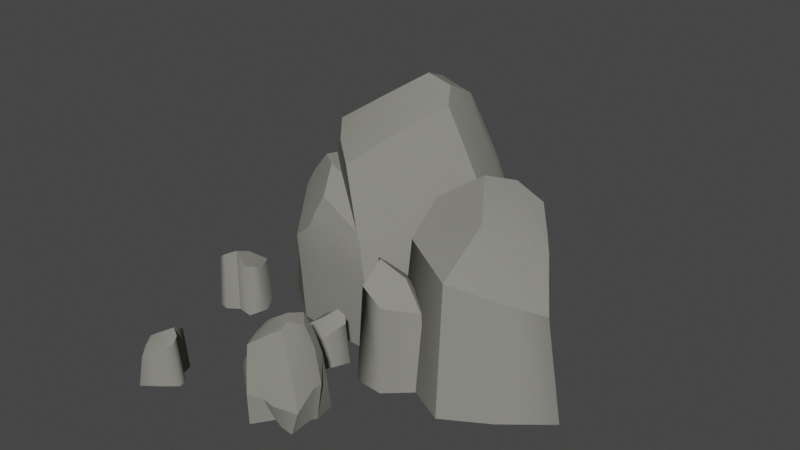 # Source: Resource_Rock_2.blend  (saved by Blender 3.0.42; exported with 4.5.12 LTS)
import bpy
from mathutils import Matrix  # noqa: F401  (used for matrix-valued properties, if any)

bpy.ops.wm.read_factory_settings(use_empty=True)
scene = bpy.context.scene
scene.name = 'Scene'

# ---- collections
col_collection = bpy.data.collections.new('Collection'); scene.collection.children.link(col_collection)

# ---- materials (node trees are filled in below, after node groups)
mat_stone = bpy.data.materials.new('Stone')
mat_stone.alpha_threshold = 0.0
mat_stone.use_transparent_shadow = False
mat_stone.diffuse_color = (0.2444, 0.2462, 0.2155, 1.0)
mat_stone.roughness = 0.5

# ---- material node trees

# ---- world
world_world = bpy.data.worlds.new('World'); scene.world = world_world
world_world.use_nodes = True; world_world.node_tree.nodes.clear()
_N = world_world.node_tree.nodes; _L = world_world.node_tree.links
n0 = _N.new('ShaderNodeOutputWorld'); n0.name = 'World Output'; n0.location = (300, 300)
n1 = _N.new('ShaderNodeBackground'); n1.name = 'Background'; n1.location = (10, 300)
n1.inputs[0].default_value = (0.05088, 0.05088, 0.05088, 1.0)
_L.new(n1.outputs[0], n0.inputs[0])
n0.is_active_output = True
world_world.color = (0.05088, 0.05088, 0.05088)
world_world.use_sun_shadow = False
world_world.sun_shadow_jitter_overblur = 0.0

# ---- meshes
me_cube_056 = bpy.data.meshes.new('Cube.056')
me_cube_056.from_pydata([(-0.1733, 0.2879, -0.0102), (-0.1852, 0.3165, -0.0102), (-0.1869, 0.2533, -0.0102), (-0.1267, 0.2837, -0.0102), (-0.08798, 0.254, -0.0102), (-0.1476, 0.2328, -0.0102), (-0.1257, 0.3385, -0.0102), (-0.1207, 0.3085, -0.0102), (-0.07903, 0.2925, -0.0102), (-0.07556, 0.3349, -0.0102), (-0.1429, 0.3387, -0.0102), (-0.1755, 0.3387, -0.0102), (-0.1407, 0.3328, 0.09785), (-0.1222, 0.3066, 0.1025), (-0.08975, 0.2901, 0.07794), (-0.1751, 0.3168, 0.1222), (-0.1649, 0.2926, 0.1313), (-0.1801, 0.2624, 0.1089), (-0.1269, 0.2864, 0.1141), (-0.1268, 0.3316, 0.09055), (-0.09768, 0.2583, 0.08745), (-0.1489, 0.2427, 0.09323), (-0.1674, 0.3345, 0.1087), (-0.0866, 0.3253, 0.06637), (0.09849, 0.05727, -0.004151), (0.1235, 0.1142, -0.004151), (0.02969, 0.02896, -0.004151), (0.1572, -0.0162, -0.004151), (0.1679, -0.1135, -0.004151), (0.05446, -0.05641, -0.004151), (0.2381, 0.05856, -0.004151), (0.2015, 0.009652, -0.004151), (0.2361, -0.07298, -0.004151), (0.3024, -0.0191, -0.004151), (0.2144, 0.08377, -0.004151), (0.1692, 0.1308, -0.004151), (0.2088, 0.07232, 0.2127), (0.1967, 0.009227, 0.222), (0.2178, -0.06076, 0.1727), (0.138, 0.09991, 0.2615), (0.1172, 0.0516, 0.2798), (0.05214, 0.03171, 0.2349), (0.1609, -0.01202, 0.2453), (0.2265, 0.05047, 0.198), (0.1606, -0.09344, 0.1918), (0.06692, -0.04089, 0.2034), (0.1742, 0.1134, 0.2344), (0.2732, -0.01643, 0.1495), (-0.01266, -0.2813, -0.003149), (-0.02761, -0.2625, 0.1065), (0.04591, -0.2615, -0.003197), (0.01861, -0.2447, 0.1381), (-0.01078, -0.1771, -0.003547), (-0.01093, -0.1916, 0.1265), (0.04259, -0.2238, -0.00337), (-0.03317, -0.2227, -0.003401), (-0.03719, -0.217, 0.1169), (0.006632, -0.2527, -0.003262), (-0.004506, -0.2548, 0.1238), (0.01313, -0.1788, -0.003553), (-0.01599, -0.2267, 0.1342), (0.002717, -0.2237, -0.003401), (-0.02136, -0.2727, 0.07037), (0.02846, -0.2483, 0.1119), (-0.01936, -0.1819, 0.06848), (-0.04111, -0.211, 0.09277), (0.03736, -0.2225, 0.1048), (-0.001534, -0.1854, 0.09492), (-0.002365, -0.2614, 0.09837), (0.04772, -0.2151, -0.003391), (0.04436, -0.1838, -0.003512), (0.02465, -0.1916, 0.1153), (0.03616, -0.206, 0.1062), (0.02655, -0.2105, 0.134), (0.01047, -0.195, 0.1387), (0.006328, -0.2195, 0.1478), (0.02579, -0.2184, 0.1378), (0.01823, -0.2315, 0.1453), (-0.04158, -0.2498, 0.08034), (-0.04765, -0.2066, 0.08925), (-0.03873, -0.1895, -0.003512), (-0.06522, -0.2121, -0.003345), (-0.06143, -0.206, 0.03954), (-0.04087, -0.1849, 0.03228), (0.05404, -0.2573, 0.03029), (-0.0163, -0.1779, 0.03885), (0.05325, -0.2251, 0.05377), (0.004104, -0.1809, 0.05503), (0.00617, -0.271, 0.03971), (-0.0169, -0.2788, 0.04155), (0.03491, -0.1876, 0.08168), (0.05338, -0.2106, 0.05235), (-0.04809, -0.2541, 0.06311), (-0.01878, -0.2761, 0.05621), (0.04146, -0.2066, 0.09101), (-0.05806, -0.2085, 0.06965), (0.0421, -0.2518, 0.07323), (-0.01861, -0.1795, 0.05247), (0.04627, -0.2231, 0.07784), (0.001099, -0.1832, 0.07636), (0.001681, -0.2693, 0.05652), (0.0297, -0.1896, 0.09942), (-0.04031, -0.1862, 0.05396), (-0.05412, -0.2446, -0.003249), (-0.03874, -0.2598, -0.003213), (-0.04165, -0.2608, 0.04061), (-0.05576, -0.2467, 0.04019), (-0.03425, -0.2394, 0.1119), (-0.01349, -0.2407, 0.1284), (-0.04101, -0.2291, 0.09238), (-0.03473, -0.2359, 0.09022), (-0.05744, -0.243, 0.05113), (0.003383, -0.2515, 0.1292), (0.02443, -0.259, -0.003233), (0.02336, -0.2243, -0.003403), (0.01008, -0.2556, 0.1086), (0.01949, -0.264, 0.06448), (0.02069, -0.2681, 0.03335), (-0.04559, -0.2517, 0.07127), (-0.01949, -0.2745, 0.06372), (0.03872, -0.2054, 0.09877), (-0.05389, -0.2072, 0.07929), (0.03513, -0.2499, 0.09342), (-0.01877, -0.1807, 0.06282), (0.0411, -0.2229, 0.09375), (-0.0002575, -0.1843, 0.08597), (-0.0004172, -0.2653, 0.07845), (0.02715, -0.1906, 0.1074), (-0.05052, -0.2353, 0.07292), (0.01395, -0.2585, 0.09447), (-0.03661, -0.1863, 0.07163), (-0.03159, -0.133, 0.04041), (-0.009754, -0.09386, 0.06372), (-0.06035, -0.08376, 0.05521), (-0.06331, -0.1131, 0.05202), (-0.01987, -0.1139, 0.05373), (-0.04278, -0.1043, 0.06671), (-0.04369, -0.07208, 0.06385), (-0.03156, -0.08628, 0.0762), (-0.01711, -0.08624, 0.07115), (-0.04882, -0.1239, 0.04678), (-0.03351, -0.1109, 0.06031), (-0.0163, -0.1071, 0.05775), (-0.005912, -0.09068, -0.001774), (-0.0128, -0.1072, -0.001774), (-0.02906, -0.1407, -0.001774), (-0.04989, -0.1299, -0.001774), (-0.03288, -0.1121, -0.001774), (-0.01656, -0.1159, -0.001774), (-0.06562, -0.08232, -0.001774), (-0.06756, -0.1171, -0.001774), (-0.04424, -0.1038, -0.001774), (-0.04685, -0.06673, -0.001774), (-0.0151, -0.08102, -0.001774), (-0.03218, -0.08095, -0.001774), (-0.1916, -0.3116, 0.04112), (-0.1536, -0.2859, 0.06497), (-0.1952, -0.2533, 0.05626), (-0.2114, -0.2788, 0.05301), (-0.1721, -0.2995, 0.05475), (-0.1886, -0.2801, 0.06804), (-0.1746, -0.2503, 0.06511), (-0.17, -0.2689, 0.07774), (-0.1568, -0.2755, 0.07258), (-0.2031, -0.2953, 0.04764), (-0.1832, -0.2905, 0.06149), (-0.1657, -0.2949, 0.05887), (-0.1486, -0.2847, -0.002044), (-0.1625, -0.2967, -0.002044), (-0.1928, -0.3197, -0.002044), (-0.2069, -0.3003, -0.002044), (-0.1831, -0.2919, -0.002044), (-0.17, -0.3029, -0.002044), (-0.1993, -0.2496, -0.002044), (-0.2171, -0.2805, -0.002044), (-0.1897, -0.279, -0.002044), (-0.175, -0.244, -0.002044), (-0.1526, -0.2717, -0.002044), (-0.1681, -0.2637, -0.002044), (-0.2862, -0.02768, 0.04368), (-0.2795, -0.08454, 0.07345), (-0.2196, -0.05719, 0.06258), (-0.2384, -0.02458, 0.05851), (-0.284, -0.05621, 0.06069), (-0.2531, -0.04909, 0.07728), (-0.2281, -0.08173, 0.07362), (-0.2513, -0.0761, 0.08939), (-0.2662, -0.08694, 0.08295), (-0.2615, -0.02422, 0.05182), (-0.2677, -0.0491, 0.0691), (-0.2826, -0.06596, 0.06583), (-0.2811, -0.0907, -0.0102), (-0.2864, -0.06841, -0.0102), (-0.2945, -0.02164, -0.0102), (-0.2649, -0.01726, -0.0102), (-0.2692, -0.04837, -0.0102), (-0.289, -0.05658, -0.0102), (-0.213, -0.05474, -0.0102), (-0.237, -0.01724, -0.0102), (-0.2512, -0.04849, -0.0102), (-0.2208, -0.08492, -0.0102), (-0.2644, -0.09384, -0.0102), (-0.2467, -0.08115, -0.0102), (-0.0003336, -0.04633, -0.006458), (-0.06044, -0.0304, 0.2731), (0.1257, 0.0802, -0.00658), (0.03638, 0.07394, 0.3536), (-0.118, 0.1677, -0.007473), (-0.1014, 0.1382, 0.3241), (0.07292, 0.1517, -0.007021), (-0.1214, 0.04214, -0.007101), (-0.1384, 0.04781, 0.2996), (0.01527, 0.04004, -0.006747), (-0.01062, 0.01929, 0.317), (-0.05506, 0.1995, -0.007488), (-0.07301, 0.05945, 0.3437), (-0.02886, 0.09317, -0.0071), (-0.03257, -0.04182, 0.1809), (0.06569, 0.08126, 0.2868), (-0.1343, 0.1454, 0.1761), (-0.1554, 0.05418, 0.238), (0.05806, 0.1466, 0.2686), (-0.08471, 0.1645, 0.2435), (0.002576, 0.009104, 0.2523), (0.07571, 0.177, -0.007075), (0.03039, 0.2355, -0.007383), (-0.0107, 0.1906, 0.2955), (0.03564, 0.1783, 0.2723), (0.01635, 0.1551, 0.3432), (-0.04286, 0.1628, 0.3551), (-0.02462, 0.1071, 0.3784), (0.02377, 0.1379, 0.3527), (0.01988, 0.1002, 0.3719), (-0.1111, -0.02516, 0.2063), (-0.1772, 0.05333, 0.2291), (-0.1746, 0.1013, -0.007382), (-0.2156, 0.01632, -0.006957), (-0.2131, 0.03424, 0.1024), (-0.1855, 0.1074, 0.08385), (0.1415, 0.1007, 0.07878), (-0.1311, 0.1578, 0.1006), (0.1015, 0.165, 0.1386), (-0.07562, 0.182, 0.1418), (0.03558, 0.002291, 0.1028), (-0.01407, -0.04755, 0.1075), (0.01078, 0.2138, 0.2098), (0.08483, 0.1946, 0.135), (-0.1225, -0.04358, 0.1624), (-0.02203, -0.04485, 0.1448), (0.04973, 0.1851, 0.2335), (-0.2016, 0.03422, 0.1791), (0.1045, 0.09435, 0.1882), (-0.1352, 0.1513, 0.1353), (0.08141, 0.1587, 0.2), (-0.08051, 0.1728, 0.1962), (0.02215, -0.0008953, 0.1456), (-0.0001867, 0.2021, 0.255), (-0.1825, 0.1056, 0.1391), (-0.1491, -0.03319, -0.006713), (-0.09198, -0.04138, -0.006622), (-0.09823, -0.04772, 0.1051), (-0.1508, -0.03989, 0.104), (-0.1045, 0.006636, 0.2867), (-0.05018, 0.03476, 0.3288), (-0.1339, 0.01763, 0.237), (-0.1099, 0.01302, 0.2315), (-0.1595, -0.03479, 0.1319), (0.005576, 0.03768, 0.3309), (0.068, 0.05361, -0.006672), (0.02443, 0.1224, -0.007104), (0.02746, 0.03925, 0.2785), (0.06128, 0.03615, 0.1659), (0.0692, 0.02957, 0.08658), (-0.119, -0.03503, 0.1832), (-0.02567, -0.04273, 0.164), (0.04137, 0.1834, 0.2533), (-0.1925, 0.04304, 0.2037), (0.08455, 0.08788, 0.2397), (-0.1342, 0.1487, 0.1617), (0.06802, 0.1514, 0.2405), (-0.0827, 0.1686, 0.2207), (0.01212, 0.004073, 0.2015), (-0.005516, 0.1964, 0.2753), (-0.1509, -0.009002, 0.1874), (0.04073, 0.03908, 0.2424), (-0.173, 0.1109, 0.1841), (0.02815, -0.07631, -0.004151), (0.00581, -0.05421, -0.004151), (0.02908, -0.1139, -0.004151), (0.07341, -0.06188, -0.004151), (0.1212, -0.07441, -0.004151), (0.07383, -0.1176, -0.004151), (0.05274, -0.01022, -0.004151), (0.06922, -0.03631, -0.004151), (0.1144, -0.03491, -0.004151), (0.101, 0.006117, -0.004151), (0.03658, -0.01682, -0.004151), (0.006198, -0.02967, -0.004151), (0.04097, -0.02154, 0.1313), (0.06855, -0.03866, 0.1371), (0.1054, -0.04135, 0.1063), (0.01517, -0.04995, 0.1617), (0.0342, -0.06852, 0.1732), (0.03184, -0.1028, 0.1451), (0.07211, -0.05937, 0.1516), (0.05446, -0.01717, 0.1221), (0.1105, -0.07421, 0.1182), (0.06876, -0.1089, 0.1255), (0.01534, -0.03045, 0.1448), (0.09446, -0.007196, 0.0918)], [], [(14, 8, 9, 23), (16, 0, 2, 17), (0, 1, 7, 3), (20, 4, 8, 14), (23, 9, 6, 19), (18, 20, 14, 13), (17, 21, 18, 16), (21, 20, 18), (21, 5, 4, 20), (7, 6, 9, 8), (13, 14, 23, 19), (16, 18, 13, 15), (13, 19, 12, 22, 15), (22, 11, 1, 15), (15, 1, 0, 16), (17, 2, 5, 21), (3, 7, 8, 4), (5, 3, 4), (2, 0, 3, 5), (7, 1, 11, 10, 6), (12, 10, 11, 22), (19, 6, 10, 12), (40, 24, 26, 41), (38, 32, 33, 47), (47, 33, 30, 43), (29, 27, 28), (24, 25, 31, 27), (27, 31, 32, 28), (26, 24, 27, 29), (31, 30, 33, 32), (31, 25, 35, 34, 30), (41, 26, 29, 45), (45, 44, 42), (42, 44, 38, 37), (37, 43, 36, 46, 39), (44, 28, 32, 38), (40, 42, 37, 39), (43, 30, 34, 36), (39, 25, 24, 40), (37, 38, 47, 43), (46, 35, 25, 39), (36, 34, 35, 46), (45, 29, 28, 44), (41, 45, 42, 40), (115, 63, 51, 112), (67, 64, 53), (110, 62, 49, 107), (61, 55, 52, 59), (108, 107, 49, 58), (53, 56, 60), (57, 48, 55, 61), (64, 65, 56, 53), (113, 57, 61, 114), (71, 67, 53, 74), (63, 66, 76, 77, 51), (75, 60, 108, 77), (62, 68, 58, 49), (130, 121, 79), (54, 114, 61, 59, 70, 69), (119, 126, 68, 62), (122, 124, 66, 63), (111, 106, 105, 92), (119, 62, 78, 118), (125, 123, 64, 67), (127, 125, 67, 71), (74, 53, 60, 75), (129, 122, 63, 115), (90, 91, 69, 70), (75, 77, 76), (75, 76, 73, 74), (66, 72, 73, 76), (73, 72, 71, 74), (119, 118, 92, 93), (65, 79, 109, 110), (52, 55, 81, 80), (81, 103, 106, 82), (128, 118, 78, 109), (124, 120, 72, 66), (89, 93, 92, 105), (97, 102, 130, 123), (54, 69, 91, 86), (101, 94, 91, 90), (113, 117, 88, 57), (70, 59, 87, 90), (59, 52, 85, 87), (50, 54, 86, 84), (48, 57, 88, 89), (80, 81, 82, 83), (127, 120, 94, 101), (86, 91, 94, 98), (48, 89, 105, 104), (90, 87, 99, 101), (87, 85, 97, 99), (84, 86, 98, 96), (89, 88, 100, 93), (83, 82, 95, 102), (121, 128, 109, 79), (103, 104, 105, 106), (52, 80, 83, 85), (60, 56, 107, 108), (65, 110, 107, 56), (82, 106, 111, 95), (88, 117, 116, 100), (117, 84, 96, 116), (126, 129, 115, 68), (50, 113, 114, 54), (68, 115, 112, 58), (108, 58, 112, 51, 77), (78, 62, 110, 109), (100, 116, 129, 126), (95, 111, 128, 121), (85, 83, 102, 97), (71, 72, 120, 127), (98, 94, 120, 124), (111, 92, 118, 128), (116, 96, 122, 129), (101, 99, 125, 127), (99, 97, 123, 125), (96, 98, 124, 122), (93, 100, 126, 119), (102, 95, 121, 130), (55, 48, 104, 103, 81), (79, 65, 64, 123, 130), (113, 50, 84, 117), (141, 140, 131, 135), (133, 134, 136), (138, 136, 141, 139), (137, 133, 136, 138), (136, 134, 140, 141), (141, 135, 142, 132, 139), (147, 148, 145, 146), (149, 151, 150), (154, 153, 147, 151), (152, 154, 151, 149), (151, 147, 146, 150), (147, 153, 143, 144, 148), (133, 149, 150, 134), (132, 143, 153, 139), (135, 148, 144, 142), (139, 153, 154, 138), (131, 145, 148, 135), (142, 144, 143, 132), (138, 154, 152, 137), (140, 146, 145, 131), (137, 152, 149, 133), (134, 150, 146, 140), (165, 164, 155, 159), (157, 158, 160), (162, 160, 165, 163), (161, 157, 160, 162), (160, 158, 164, 165), (165, 159, 166, 156, 163), (171, 172, 169, 170), (173, 175, 174), (178, 177, 171, 175), (176, 178, 175, 173), (175, 171, 170, 174), (171, 177, 167, 168, 172), (157, 173, 174, 158), (156, 167, 177, 163), (159, 172, 168, 166), (163, 177, 178, 162), (155, 169, 172, 159), (166, 168, 167, 156), (162, 178, 176, 161), (164, 170, 169, 155), (161, 176, 173, 157), (158, 174, 170, 164), (189, 188, 179, 183), (181, 182, 184), (186, 184, 189, 187), (185, 181, 184, 186), (184, 182, 188, 189), (189, 183, 190, 180, 187), (195, 196, 193, 194), (197, 199, 198), (202, 201, 195, 199), (200, 202, 199, 197), (199, 195, 194, 198), (195, 201, 191, 192, 196), (181, 197, 198, 182), (180, 191, 201, 187), (183, 196, 192, 190), (187, 201, 202, 186), (179, 193, 196, 183), (190, 192, 191, 180), (186, 202, 200, 185), (188, 194, 193, 179), (185, 200, 197, 181), (182, 198, 194, 188), (270, 218, 206, 267), (222, 219, 208), (265, 217, 204, 262), (216, 210, 207, 214), (263, 262, 204, 213), (208, 211, 215), (212, 203, 210, 216), (219, 220, 211, 208), (268, 212, 216, 269), (226, 222, 208, 229), (218, 221, 231, 232, 206), (230, 215, 263, 232), (217, 223, 213, 204), (285, 276, 234), (209, 269, 216, 214, 225, 224), (274, 281, 223, 217), (277, 279, 221, 218), (266, 261, 260, 247), (274, 217, 233, 273), (280, 278, 219, 222), (282, 280, 222, 226), (229, 208, 215, 230), (284, 277, 218, 270), (245, 246, 224, 225), (230, 232, 231), (230, 231, 228, 229), (221, 227, 228, 231), (228, 227, 226, 229), (274, 273, 247, 248), (220, 234, 264, 265), (207, 210, 236, 235), (236, 258, 261, 237), (283, 273, 233, 264), (279, 275, 227, 221), (244, 248, 247, 260), (252, 257, 285, 278), (209, 224, 246, 241), (256, 249, 246, 245), (268, 272, 243, 212), (225, 214, 242, 245), (214, 207, 240, 242), (205, 209, 241, 239), (203, 212, 243, 244), (235, 236, 237, 238), (282, 275, 249, 256), (241, 246, 249, 253), (203, 244, 260, 259), (245, 242, 254, 256), (242, 240, 252, 254), (239, 241, 253, 251), (244, 243, 255, 248), (238, 237, 250, 257), (276, 283, 264, 234), (258, 259, 260, 261), (207, 235, 238, 240), (215, 211, 262, 263), (220, 265, 262, 211), (237, 261, 266, 250), (243, 272, 271, 255), (272, 239, 251, 271), (281, 284, 270, 223), (205, 268, 269, 209), (223, 270, 267, 213), (263, 213, 267, 206, 232), (233, 217, 265, 264), (255, 271, 284, 281), (250, 266, 283, 276), (240, 238, 257, 252), (226, 227, 275, 282), (253, 249, 275, 279), (266, 247, 273, 283), (271, 251, 277, 284), (256, 254, 280, 282), (254, 252, 278, 280), (251, 253, 279, 277), (248, 255, 281, 274), (257, 250, 276, 285), (210, 203, 259, 258, 236), (234, 220, 219, 278, 285), (268, 205, 239, 272), (302, 286, 288, 303), (300, 294, 295, 309), (309, 295, 292, 305), (291, 289, 290), (286, 287, 293, 289), (289, 293, 294, 290), (288, 286, 289, 291), (293, 292, 295, 294), (293, 287, 297, 296, 292), (303, 288, 291, 307), (307, 306, 304), (304, 306, 300, 299), (299, 305, 298, 308, 301), (306, 290, 294, 300), (302, 304, 299, 301), (305, 292, 296, 298), (301, 287, 286, 302), (299, 300, 309, 305), (308, 297, 287, 301), (298, 296, 297, 308), (307, 291, 290, 306), (303, 307, 304, 302)])
me_cube_056.polygons.foreach_set('use_smooth', [True] * 292)
_k = set([(0, 1), (0, 2), (0, 3), (0, 16), (1, 11), (2, 5), (3, 4), (4, 5), (4, 8), (4, 20), (6, 9), (6, 10), (8, 9), (10, 11), (12, 19), (12, 22), (14, 20), (14, 23), (15, 16), (15, 22), (16, 17), (16, 18), (17, 21), (18, 20), (19, 23), (20, 21), (24, 25), (24, 26), (24, 27), (24, 40), (25, 35), (26, 29), (27, 28), (28, 29), (28, 32), (28, 44), (30, 33), (30, 34), (32, 33), (34, 35), (36, 43), (36, 46), (38, 44), (38, 47), (39, 40), (39, 46), (40, 41), (40, 42), (41, 45), (42, 44), (43, 47), (44, 45), (48, 55), (48, 57), (48, 89), (48, 104), (49, 58), (49, 62), (49, 107), (50, 54), (50, 84), (50, 113), (51, 63), (51, 77), (51, 112), (52, 55), (52, 59), (52, 80), (52, 85), (53, 56), (53, 64), (53, 74), (54, 69), (54, 114), (55, 61), (56, 60), (56, 65), (56, 107), (57, 61), (57, 88), (57, 113), (58, 112), (59, 61), (59, 70), (60, 75), (61, 114), (62, 78), (62, 110), (62, 119), (63, 122), (64, 65), (64, 123), (65, 79), (65, 110), (69, 70), (69, 91), (70, 90), (71, 74), (71, 127), (72, 73), (72, 120), (73, 74), (73, 76), (74, 75), (75, 77), (76, 77), (78, 109), (78, 118), (79, 109), (79, 121), (79, 130), (80, 81), (80, 83), (81, 82), (81, 103), (82, 95), (83, 102), (84, 86), (84, 96), (84, 117), (85, 97), (86, 91), (88, 89), (88, 117), (89, 93), (90, 101), (91, 94), (92, 111), (92, 118), (93, 119), (94, 120), (95, 111), (95, 121), (96, 122), (97, 123), (101, 127), (102, 130), (103, 104), (103, 106), (106, 111), (109, 110), (123, 130), (131, 135), (131, 140), (132, 139), (132, 142), (133, 134), (133, 137), (134, 136), (134, 140), (134, 150), (135, 142), (136, 138), (137, 138), (138, 139), (138, 154), (143, 144), (143, 153), (144, 148), (145, 146), (145, 148), (146, 150), (149, 150), (149, 152), (150, 151), (151, 154), (152, 154), (153, 154), (155, 159), (155, 164), (156, 163), (156, 166), (157, 158), (157, 161), (158, 160), (158, 164), (158, 174), (159, 166), (160, 162), (161, 162), (162, 163), (162, 178), (167, 168), (167, 177), (168, 172), (169, 170), (169, 172), (170, 174), (173, 174), (173, 176), (174, 175), (175, 178), (176, 178), (177, 178), (179, 183), (179, 188), (180, 187), (180, 190), (181, 182), (181, 185), (182, 184), (182, 188), (182, 198), (183, 190), (184, 186), (185, 186), (186, 187), (186, 202), (191, 192), (191, 201), (192, 196), (193, 194), (193, 196), (194, 198), (197, 198), (197, 200), (198, 199), (199, 202), (200, 202), (201, 202), (203, 210), (203, 212), (203, 244), (203, 259), (204, 213), (204, 217), (204, 262), (205, 209), (205, 239), (205, 268), (206, 218), (206, 232), (206, 267), (207, 210), (207, 214), (207, 235), (207, 240), (208, 211), (208, 219), (208, 229), (209, 224), (209, 269), (210, 216), (211, 215), (211, 220), (211, 262), (212, 216), (212, 243), (212, 268), (213, 267), (214, 216), (214, 225), (215, 230), (216, 269), (217, 233), (217, 265), (217, 274), (218, 277), (219, 220), (219, 278), (220, 234), (220, 265), (224, 225), (224, 246), (225, 245), (226, 229), (226, 282), (227, 228), (227, 275), (228, 229), (228, 231), (229, 230), (230, 232), (231, 232), (233, 264), (233, 273), (234, 264), (234, 276), (234, 285), (235, 236), (235, 238), (236, 237), (236, 258), (237, 250), (238, 257), (239, 241), (239, 251), (239, 272), (240, 252), (241, 246), (243, 244), (243, 272), (244, 248), (245, 256), (246, 249), (247, 266), (247, 273), (248, 274), (249, 275), (250, 266), (250, 276), (251, 277), (252, 278), (256, 282), (257, 285), (258, 259), (258, 261), (261, 266), (264, 265), (278, 285), (286, 287), (286, 288), (286, 289), (286, 302), (287, 297), (288, 291), (289, 290), (290, 291), (290, 294), (290, 306), (292, 295), (292, 296), (294, 295), (296, 297), (298, 305), (298, 308), (300, 306), (300, 309), (301, 302), (301, 308), (302, 303), (302, 304), (303, 307), (304, 306), (305, 309), (306, 307)])
me_cube_056.attributes.new('sharp_edge', 'BOOLEAN', 'EDGE').data.foreach_set('value', [ (min(e.vertices), max(e.vertices)) in _k for e in me_cube_056.edges])
_uv = me_cube_056.uv_layers.new(name='UVMap')
_uv.uv.foreach_set('vector', [0.01838, 0.9119, 0.01838, 0.9119, 0.002186, 0.916, 0.002186, 0.916, 0.02789, 0.8615, 0.02789, 0.8615, 0.04854, 0.8643, 0.04854, 0.8643, 0.02789, 0.8615, 0.01729, 0.8549, 0.01272, 0.8893, 0.02358, 0.8873, 0.03201, 0.9088, 0.03201, 0.9088, 0.01838, 0.9119, 0.01838, 0.9119, 0.002186, 0.916, 0.002186, 0.916, 0.001953, 0.8862, 0.001953, 0.8862, 0.02358, 0.8873, 0.03201, 0.9088, 0.01838, 0.9119, 0.01272, 0.8893, 0.04854, 0.8643, 0.04831, 0.8867, 0.02358, 0.8873, 0.02789, 0.8615, 0.04831, 0.8867, 0.03201, 0.9088, 0.02358, 0.8873, 0.04831, 0.8867, 0.04831, 0.8867, 0.03201, 0.9088, 0.03201, 0.9088, 0.01272, 0.8893, 0.001953, 0.8862, 0.002186, 0.916, 0.01838, 0.9119, 0.01272, 0.8893, 0.01838, 0.9119, 0.002186, 0.916, 0.001953, 0.8862, 0.02789, 0.8615, 0.02358, 0.8873, 0.01272, 0.8893, 0.01729, 0.8549, 0.01272, 0.8893, 0.001953, 0.8862, 0.004493, 0.8749, 0.00812, 0.8581, 0.01729, 0.8549, 0.00812, 0.8581, 0.00812, 0.8581, 0.01729, 0.8549, 0.01729, 0.8549, 0.01729, 0.8549, 0.01729, 0.8549, 0.02789, 0.8615, 0.02789, 0.8615, 0.04854, 0.8643, 0.04854, 0.8643, 0.04831, 0.8867, 0.04831, 0.8867, 0.02358, 0.8873, 0.01272, 0.8893, 0.01838, 0.9119, 0.03201, 0.9088, 0.04831, 0.8867, 0.02358, 0.8873, 0.03201, 0.9088, 0.04854, 0.8643, 0.02789, 0.8615, 0.02358, 0.8873, 0.04831, 0.8867, 0.01272, 0.8893, 0.01729, 0.8549, 0.00812, 0.8581, 0.004493, 0.8749, 0.001953, 0.8862, 0.004493, 0.8749, 0.004493, 0.8749, 0.00812, 0.8581, 0.00812, 0.8581, 0.001953, 0.8862, 0.001953, 0.8862, 0.004493, 0.8749, 0.004493, 0.8749, 0.02789, 0.8615, 0.02789, 0.8615, 0.04854, 0.8643, 0.04854, 0.8643, 0.01838, 0.9119, 0.01838, 0.9119, 0.002186, 0.916, 0.002186, 0.916, 0.002186, 0.916, 0.002186, 0.916, 0.001953, 0.8862, 0.001953, 0.8862, 0.04831, 0.8867, 0.02358, 0.8873, 0.03201, 0.9088, 0.02789, 0.8615, 0.01729, 0.8549, 0.01272, 0.8893, 0.02358, 0.8873, 0.02358, 0.8873, 0.01272, 0.8893, 0.01838, 0.9119, 0.03201, 0.9088, 0.04854, 0.8643, 0.02789, 0.8615, 0.02358, 0.8873, 0.04831, 0.8867, 0.01272, 0.8893, 0.001953, 0.8862, 0.002186, 0.916, 0.01838, 0.9119, 0.01272, 0.8893, 0.01729, 0.8549, 0.00812, 0.8581, 0.004493, 0.8749, 0.001953, 0.8862, 0.04854, 0.8643, 0.04854, 0.8643, 0.04831, 0.8867, 0.04831, 0.8867, 0.04831, 0.8867, 0.03201, 0.9088, 0.02358, 0.8873, 0.02358, 0.8873, 0.03201, 0.9088, 0.01838, 0.9119, 0.01272, 0.8893, 0.01272, 0.8893, 0.001953, 0.8862, 0.004493, 0.8749, 0.00812, 0.8581, 0.01729, 0.8549, 0.03201, 0.9088, 0.03201, 0.9088, 0.01838, 0.9119, 0.01838, 0.9119, 0.02789, 0.8615, 0.02358, 0.8873, 0.01272, 0.8893, 0.01729, 0.8549, 0.001953, 0.8862, 0.001953, 0.8862, 0.004493, 0.8749, 0.004493, 0.8749, 0.01729, 0.8549, 0.01729, 0.8549, 0.02789, 0.8615, 0.02789, 0.8615, 0.01272, 0.8893, 0.01838, 0.9119, 0.002186, 0.916, 0.001953, 0.8862, 0.00812, 0.8581, 0.00812, 0.8581, 0.01729, 0.8549, 0.01729, 0.8549, 0.004493, 0.8749, 0.004493, 0.8749, 0.00812, 0.8581, 0.00812, 0.8581, 0.04831, 0.8867, 0.04831, 0.8867, 0.03201, 0.9088, 0.03201, 0.9088, 0.04854, 0.8643, 0.04831, 0.8867, 0.02358, 0.8873, 0.02789, 0.8615, 0.8115, 0.1328, 0.7967, 0.1397, 0.7903, 0.1163, 0.8065, 0.1164, 0.07412, 0.9001, 0.08311, 0.9284, 0.04831, 0.8867, 0.02821, 0.9325, 0.003569, 0.952, 0.002186, 0.916, 0.01838, 0.9119, 0.7835, 0.2558, 0.7761, 0.2891, 0.7541, 0.2615, 0.757, 0.2442, 0.01272, 0.8893, 0.01838, 0.9119, 0.002186, 0.916, 0.001953, 0.8862, 0.04831, 0.8867, 0.03201, 0.9088, 0.02358, 0.8873, 0.8042, 0.2567, 0.8236, 0.2815, 0.7761, 0.2891, 0.7835, 0.2558, 0.08311, 0.9284, 0.04581, 0.9331, 0.03201, 0.9088, 0.04831, 0.8867, 0.8107, 0.2411, 0.8042, 0.2567, 0.7835, 0.2558, 0.7863, 0.2411, 0.07361, 0.8693, 0.07412, 0.9001, 0.04831, 0.8867, 0.04854, 0.8643, 0.7967, 0.1397, 0.7808, 0.154, 0.774, 0.1223, 0.7815, 0.1135, 0.7903, 0.1163, 0.02789, 0.8615, 0.02358, 0.8873, 0.01272, 0.8893, 0.01729, 0.8549, 0.8556, 0.1483, 0.8291, 0.134, 0.8172, 0.1166, 0.8433, 0.1181, 0.07133, 0.9384, 0.05313, 0.9435, 0.05118, 0.9386, 0.7907, 0.2272, 0.7863, 0.2411, 0.7835, 0.2558, 0.757, 0.2442, 0.7631, 0.2137, 0.7827, 0.2189, 0.8576, 0.153, 0.8368, 0.1505, 0.8291, 0.134, 0.8556, 0.1483, 0.8009, 0.1582, 0.7828, 0.1648, 0.7808, 0.154, 0.7967, 0.1397, 0.03907, 0.966, 0.03991, 0.973, 0.02542, 0.9748, 0.02856, 0.9605, 0.00285, 0.9581, 0.003569, 0.952, 0.02622, 0.9504, 0.0272, 0.9555, 0.08123, 0.9044, 0.08523, 0.9295, 0.08311, 0.9284, 0.07412, 0.9001, 0.08111, 0.873, 0.08123, 0.9044, 0.07412, 0.9001, 0.07361, 0.8693, 0.04854, 0.8643, 0.04831, 0.8867, 0.02358, 0.8873, 0.02789, 0.8615, 0.8154, 0.1467, 0.8009, 0.1582, 0.7967, 0.1397, 0.8115, 0.1328, 0.761, 0.1806, 0.7788, 0.1989, 0.7827, 0.2189, 0.7631, 0.2137, 0.7696, 0.1085, 0.7815, 0.1135, 0.774, 0.1223, 0.7696, 0.1085, 0.774, 0.1223, 0.7693, 0.1268, 0.7541, 0.1217, 0.7808, 0.154, 0.7692, 0.1561, 0.7693, 0.1268, 0.774, 0.1223, 0.7693, 0.1268, 0.7692, 0.1561, 0.7586, 0.1472, 0.7541, 0.1217, 0.00285, 0.9581, 0.0272, 0.9555, 0.02856, 0.9605, 0.002156, 0.964, 0.04581, 0.9331, 0.05118, 0.9386, 0.03632, 0.9386, 0.02821, 0.9325, 0.7541, 0.2615, 0.7761, 0.2891, 0.7696, 0.3111, 0.7568, 0.2864, 0.07521, 0.9871, 0.05036, 0.9956, 0.03991, 0.973, 0.06614, 0.9654, 0.03767, 0.9525, 0.0272, 0.9555, 0.02622, 0.9504, 0.03632, 0.9386, 0.7828, 0.1648, 0.7698, 0.1634, 0.7692, 0.1561, 0.7808, 0.154, 0.001953, 0.9759, 0.002156, 0.964, 0.02856, 0.9605, 0.02542, 0.9748, 0.09101, 0.9332, 0.07776, 0.9454, 0.07133, 0.9384, 0.08523, 0.9295, 0.7907, 0.2272, 0.7827, 0.2189, 0.7788, 0.1989, 0.7892, 0.1959, 0.7599, 0.164, 0.7718, 0.1705, 0.7788, 0.1989, 0.761, 0.1806, 0.8423, 0.213, 0.8345, 0.1917, 0.8472, 0.1788, 0.8583, 0.2097, 0.1309, 0.9023, 0.1326, 0.9346, 0.1029, 0.9177, 0.103, 0.8846, 0.1326, 0.9346, 0.118, 0.9455, 0.09985, 0.9378, 0.1029, 0.9177, 0.8164, 0.224, 0.7907, 0.2272, 0.7892, 0.1959, 0.8136, 0.2066, 0.8757, 0.1838, 0.8583, 0.2097, 0.8472, 0.1788, 0.8636, 0.167, 0.1006, 0.9671, 0.07521, 0.9871, 0.06614, 0.9654, 0.08821, 0.9549, 0.7592, 0.1557, 0.7698, 0.1634, 0.7718, 0.1705, 0.7599, 0.164, 0.7892, 0.1959, 0.7788, 0.1989, 0.7718, 0.1705, 0.7851, 0.1792, 0.00235, 0.9975, 0.001953, 0.9759, 0.02542, 0.9748, 0.03133, 0.998, 0.103, 0.8846, 0.1029, 0.9177, 0.08839, 0.9088, 0.08852, 0.8768, 0.1029, 0.9177, 0.09985, 0.9378, 0.09101, 0.9332, 0.08839, 0.9088, 0.8136, 0.2066, 0.7892, 0.1959, 0.7851, 0.1792, 0.8051, 0.1769, 0.8636, 0.167, 0.8472, 0.1788, 0.8447, 0.1671, 0.8596, 0.1577, 0.08821, 0.9549, 0.06614, 0.9654, 0.05502, 0.9493, 0.07776, 0.9454, 0.05313, 0.9435, 0.03767, 0.9525, 0.03632, 0.9386, 0.05118, 0.9386, 0.05036, 0.9956, 0.03133, 0.998, 0.02542, 0.9748, 0.03991, 0.973, 0.118, 0.9455, 0.1006, 0.9671, 0.08821, 0.9549, 0.09985, 0.9378, 0.02358, 0.8873, 0.03201, 0.9088, 0.01838, 0.9119, 0.01272, 0.8893, 0.04581, 0.9331, 0.02821, 0.9325, 0.01838, 0.9119, 0.03201, 0.9088, 0.06614, 0.9654, 0.03991, 0.973, 0.03907, 0.966, 0.05502, 0.9493, 0.8472, 0.1788, 0.8345, 0.1917, 0.8248, 0.172, 0.8447, 0.1671, 0.8345, 0.1917, 0.8136, 0.2066, 0.8051, 0.1769, 0.8248, 0.172, 0.8368, 0.1505, 0.8154, 0.1467, 0.8115, 0.1328, 0.8291, 0.134, 0.8164, 0.224, 0.8107, 0.2411, 0.7863, 0.2411, 0.7907, 0.2272, 0.8291, 0.134, 0.8115, 0.1328, 0.8065, 0.1164, 0.8172, 0.1166, 0.01272, 0.8893, 0.001953, 0.8862, 0.004493, 0.8749, 0.00812, 0.8581, 0.01729, 0.8549, 0.02622, 0.9504, 0.003569, 0.952, 0.02821, 0.9325, 0.03632, 0.9386, 0.8447, 0.1671, 0.8248, 0.172, 0.8154, 0.1467, 0.8368, 0.1505, 0.05502, 0.9493, 0.03907, 0.966, 0.03767, 0.9525, 0.05313, 0.9435, 0.09985, 0.9378, 0.08821, 0.9549, 0.07776, 0.9454, 0.09101, 0.9332, 0.7586, 0.1472, 0.7692, 0.1561, 0.7698, 0.1634, 0.7592, 0.1557, 0.7851, 0.1792, 0.7718, 0.1705, 0.7698, 0.1634, 0.7828, 0.1648, 0.03907, 0.966, 0.02856, 0.9605, 0.0272, 0.9555, 0.03767, 0.9525, 0.8248, 0.172, 0.8051, 0.1769, 0.8009, 0.1582, 0.8154, 0.1467, 0.08852, 0.8768, 0.08839, 0.9088, 0.08123, 0.9044, 0.08111, 0.873, 0.08839, 0.9088, 0.09101, 0.9332, 0.08523, 0.9295, 0.08123, 0.9044, 0.8051, 0.1769, 0.7851, 0.1792, 0.7828, 0.1648, 0.8009, 0.1582, 0.8596, 0.1577, 0.8447, 0.1671, 0.8368, 0.1505, 0.8576, 0.153, 0.07776, 0.9454, 0.05502, 0.9493, 0.05313, 0.9435, 0.07133, 0.9384, 0.7761, 0.2891, 0.8236, 0.2815, 0.8037, 0.2991, 0.7911, 0.3084, 0.7696, 0.3111, 0.05118, 0.9386, 0.04581, 0.9331, 0.08311, 0.9284, 0.08523, 0.9295, 0.07133, 0.9384, 0.8423, 0.213, 0.8261, 0.2168, 0.8136, 0.2066, 0.8345, 0.1917, 0.01272, 0.8893, 0.01838, 0.9119, 0.002186, 0.916, 0.001953, 0.8862, 0.04831, 0.8867, 0.03201, 0.9088, 0.02358, 0.8873, 0.02789, 0.8615, 0.02358, 0.8873, 0.01272, 0.8893, 0.01729, 0.8549, 0.04854, 0.8643, 0.04831, 0.8867, 0.02358, 0.8873, 0.02789, 0.8615, 0.02358, 0.8873, 0.03201, 0.9088, 0.01838, 0.9119, 0.01272, 0.8893, 0.01272, 0.8893, 0.001953, 0.8862, 0.004493, 0.8749, 0.00812, 0.8581, 0.01729, 0.8549, 0.01272, 0.8893, 0.001953, 0.8862, 0.002186, 0.916, 0.01838, 0.9119, 0.04831, 0.8867, 0.02358, 0.8873, 0.03201, 0.9088, 0.02789, 0.8615, 0.01729, 0.8549, 0.01272, 0.8893, 0.02358, 0.8873, 0.04854, 0.8643, 0.02789, 0.8615, 0.02358, 0.8873, 0.04831, 0.8867, 0.02358, 0.8873, 0.01272, 0.8893, 0.01838, 0.9119, 0.03201, 0.9088, 0.01272, 0.8893, 0.01729, 0.8549, 0.00812, 0.8581, 0.004493, 0.8749, 0.001953, 0.8862, 0.04831, 0.8867, 0.04831, 0.8867, 0.03201, 0.9088, 0.03201, 0.9088, 0.00812, 0.8581, 0.00812, 0.8581, 0.01729, 0.8549, 0.01729, 0.8549, 0.001953, 0.8862, 0.001953, 0.8862, 0.004493, 0.8749, 0.004493, 0.8749, 0.01729, 0.8549, 0.01729, 0.8549, 0.02789, 0.8615, 0.02789, 0.8615, 0.002186, 0.916, 0.002186, 0.916, 0.001953, 0.8862, 0.001953, 0.8862, 0.004493, 0.8749, 0.004493, 0.8749, 0.00812, 0.8581, 0.00812, 0.8581, 0.02789, 0.8615, 0.02789, 0.8615, 0.04854, 0.8643, 0.04854, 0.8643, 0.01838, 0.9119, 0.01838, 0.9119, 0.002186, 0.916, 0.002186, 0.916, 0.04854, 0.8643, 0.04854, 0.8643, 0.04831, 0.8867, 0.04831, 0.8867, 0.03201, 0.9088, 0.03201, 0.9088, 0.01838, 0.9119, 0.01838, 0.9119, 0.01272, 0.8893, 0.01838, 0.9119, 0.002186, 0.916, 0.001953, 0.8862, 0.04831, 0.8867, 0.03201, 0.9088, 0.02358, 0.8873, 0.02789, 0.8615, 0.02358, 0.8873, 0.01272, 0.8893, 0.01729, 0.8549, 0.04854, 0.8643, 0.04831, 0.8867, 0.02358, 0.8873, 0.02789, 0.8615, 0.02358, 0.8873, 0.03201, 0.9088, 0.01838, 0.9119, 0.01272, 0.8893, 0.01272, 0.8893, 0.001953, 0.8862, 0.004493, 0.8749, 0.00812, 0.8581, 0.01729, 0.8549, 0.01272, 0.8893, 0.001953, 0.8862, 0.002186, 0.916, 0.01838, 0.9119, 0.04831, 0.8867, 0.02358, 0.8873, 0.03201, 0.9088, 0.02789, 0.8615, 0.01729, 0.8549, 0.01272, 0.8893, 0.02358, 0.8873, 0.04854, 0.8643, 0.02789, 0.8615, 0.02358, 0.8873, 0.04831, 0.8867, 0.02358, 0.8873, 0.01272, 0.8893, 0.01838, 0.9119, 0.03201, 0.9088, 0.01272, 0.8893, 0.01729, 0.8549, 0.00812, 0.8581, 0.004493, 0.8749, 0.001953, 0.8862, 0.04831, 0.8867, 0.04831, 0.8867, 0.03201, 0.9088, 0.03201, 0.9088, 0.00812, 0.8581, 0.00812, 0.8581, 0.01729, 0.8549, 0.01729, 0.8549, 0.001953, 0.8862, 0.001953, 0.8862, 0.004493, 0.8749, 0.004493, 0.8749, 0.01729, 0.8549, 0.01729, 0.8549, 0.02789, 0.8615, 0.02789, 0.8615, 0.002186, 0.916, 0.002186, 0.916, 0.001953, 0.8862, 0.001953, 0.8862, 0.004493, 0.8749, 0.004493, 0.8749, 0.00812, 0.8581, 0.00812, 0.8581, 0.02789, 0.8615, 0.02789, 0.8615, 0.04854, 0.8643, 0.04854, 0.8643, 0.01838, 0.9119, 0.01838, 0.9119, 0.002186, 0.916, 0.002186, 0.916, 0.04854, 0.8643, 0.04854, 0.8643, 0.04831, 0.8867, 0.04831, 0.8867, 0.03201, 0.9088, 0.03201, 0.9088, 0.01838, 0.9119, 0.01838, 0.9119, 0.01272, 0.8893, 0.01838, 0.9119, 0.002186, 0.916, 0.001953, 0.8862, 0.04831, 0.8867, 0.03201, 0.9088, 0.02358, 0.8873, 0.02789, 0.8615, 0.02358, 0.8873, 0.01272, 0.8893, 0.01729, 0.8549, 0.04854, 0.8643, 0.04831, 0.8867, 0.02358, 0.8873, 0.02789, 0.8615, 0.02358, 0.8873, 0.03201, 0.9088, 0.01838, 0.9119, 0.01272, 0.8893, 0.01272, 0.8893, 0.001953, 0.8862, 0.004493, 0.8749, 0.00812, 0.8581, 0.01729, 0.8549, 0.01272, 0.8893, 0.001953, 0.8862, 0.002186, 0.916, 0.01838, 0.9119, 0.04831, 0.8867, 0.02358, 0.8873, 0.03201, 0.9088, 0.02789, 0.8615, 0.01729, 0.8549, 0.01272, 0.8893, 0.02358, 0.8873, 0.04854, 0.8643, 0.02789, 0.8615, 0.02358, 0.8873, 0.04831, 0.8867, 0.02358, 0.8873, 0.01272, 0.8893, 0.01838, 0.9119, 0.03201, 0.9088, 0.01272, 0.8893, 0.01729, 0.8549, 0.00812, 0.8581, 0.004493, 0.8749, 0.001953, 0.8862, 0.04831, 0.8867, 0.04831, 0.8867, 0.03201, 0.9088, 0.03201, 0.9088, 0.00812, 0.8581, 0.00812, 0.8581, 0.01729, 0.8549, 0.01729, 0.8549, 0.001953, 0.8862, 0.001953, 0.8862, 0.004493, 0.8749, 0.004493, 0.8749, 0.01729, 0.8549, 0.01729, 0.8549, 0.02789, 0.8615, 0.02789, 0.8615, 0.002186, 0.916, 0.002186, 0.916, 0.001953, 0.8862, 0.001953, 0.8862, 0.004493, 0.8749, 0.004493, 0.8749, 0.00812, 0.8581, 0.00812, 0.8581, 0.02789, 0.8615, 0.02789, 0.8615, 0.04854, 0.8643, 0.04854, 0.8643, 0.01838, 0.9119, 0.01838, 0.9119, 0.002186, 0.916, 0.002186, 0.916, 0.04854, 0.8643, 0.04854, 0.8643, 0.04831, 0.8867, 0.04831, 0.8867, 0.03201, 0.9088, 0.03201, 0.9088, 0.01838, 0.9119, 0.01838, 0.9119, 0.8115, 0.1328, 0.7967, 0.1397, 0.7903, 0.1163, 0.8065, 0.1164, 0.07412, 0.9001, 0.08311, 0.9284, 0.04831, 0.8867, 0.02821, 0.9325, 0.003569, 0.952, 0.002186, 0.916, 0.01838, 0.9119, 0.7835, 0.2558, 0.7761, 0.2891, 0.7541, 0.2615, 0.757, 0.2442, 0.01272, 0.8893, 0.01838, 0.9119, 0.002186, 0.916, 0.001953, 0.8862, 0.04831, 0.8867, 0.03201, 0.9088, 0.02358, 0.8873, 0.8042, 0.2567, 0.8236, 0.2815, 0.7761, 0.2891, 0.7835, 0.2558, 0.08311, 0.9284, 0.04581, 0.9331, 0.03201, 0.9088, 0.04831, 0.8867, 0.8107, 0.2411, 0.8042, 0.2567, 0.7835, 0.2558, 0.7863, 0.2411, 0.07361, 0.8693, 0.07412, 0.9001, 0.04831, 0.8867, 0.04854, 0.8643, 0.7967, 0.1397, 0.7808, 0.154, 0.774, 0.1223, 0.7815, 0.1135, 0.7903, 0.1163, 0.02789, 0.8615, 0.02358, 0.8873, 0.01272, 0.8893, 0.01729, 0.8549, 0.8556, 0.1483, 0.8291, 0.134, 0.8172, 0.1166, 0.8433, 0.1181, 0.07133, 0.9384, 0.05313, 0.9435, 0.05118, 0.9386, 0.7907, 0.2272, 0.7863, 0.2411, 0.7835, 0.2558, 0.757, 0.2442, 0.7631, 0.2137, 0.7827, 0.2189, 0.8576, 0.153, 0.8368, 0.1505, 0.8291, 0.134, 0.8556, 0.1483, 0.8009, 0.1582, 0.7828, 0.1648, 0.7808, 0.154, 0.7967, 0.1397, 0.03907, 0.966, 0.03991, 0.973, 0.02542, 0.9748, 0.02856, 0.9605, 0.00285, 0.9581, 0.003569, 0.952, 0.02622, 0.9504, 0.0272, 0.9555, 0.08123, 0.9044, 0.08523, 0.9295, 0.08311, 0.9284, 0.07412, 0.9001, 0.08111, 0.873, 0.08123, 0.9044, 0.07412, 0.9001, 0.07361, 0.8693, 0.04854, 0.8643, 0.04831, 0.8867, 0.02358, 0.8873, 0.02789, 0.8615, 0.8154, 0.1467, 0.8009, 0.1582, 0.7967, 0.1397, 0.8115, 0.1328, 0.761, 0.1806, 0.7788, 0.1989, 0.7827, 0.2189, 0.7631, 0.2137, 0.7696, 0.1085, 0.7815, 0.1135, 0.774, 0.1223, 0.7696, 0.1085, 0.774, 0.1223, 0.7693, 0.1268, 0.7541, 0.1217, 0.7808, 0.154, 0.7692, 0.1561, 0.7693, 0.1268, 0.774, 0.1223, 0.7693, 0.1268, 0.7692, 0.1561, 0.7586, 0.1472, 0.7541, 0.1217, 0.00285, 0.9581, 0.0272, 0.9555, 0.02856, 0.9605, 0.002156, 0.964, 0.04581, 0.9331, 0.05118, 0.9386, 0.03632, 0.9386, 0.02821, 0.9325, 0.7541, 0.2615, 0.7761, 0.2891, 0.7696, 0.3111, 0.7568, 0.2864, 0.07521, 0.9871, 0.05036, 0.9956, 0.03991, 0.973, 0.06614, 0.9654, 0.03767, 0.9525, 0.0272, 0.9555, 0.02622, 0.9504, 0.03632, 0.9386, 0.7828, 0.1648, 0.7698, 0.1634, 0.7692, 0.1561, 0.7808, 0.154, 0.001953, 0.9759, 0.002156, 0.964, 0.02856, 0.9605, 0.02542, 0.9748, 0.09101, 0.9332, 0.07776, 0.9454, 0.07133, 0.9384, 0.08523, 0.9295, 0.7907, 0.2272, 0.7827, 0.2189, 0.7788, 0.1989, 0.7892, 0.1959, 0.7599, 0.164, 0.7718, 0.1705, 0.7788, 0.1989, 0.761, 0.1806, 0.8423, 0.213, 0.8345, 0.1917, 0.8472, 0.1788, 0.8583, 0.2097, 0.1309, 0.9023, 0.1326, 0.9346, 0.1029, 0.9177, 0.103, 0.8846, 0.1326, 0.9346, 0.118, 0.9455, 0.09985, 0.9378, 0.1029, 0.9177, 0.8164, 0.224, 0.7907, 0.2272, 0.7892, 0.1959, 0.8136, 0.2066, 0.8757, 0.1838, 0.8583, 0.2097, 0.8472, 0.1788, 0.8636, 0.167, 0.1006, 0.9671, 0.07521, 0.9871, 0.06614, 0.9654, 0.08821, 0.9549, 0.7592, 0.1557, 0.7698, 0.1634, 0.7718, 0.1705, 0.7599, 0.164, 0.7892, 0.1959, 0.7788, 0.1989, 0.7718, 0.1705, 0.7851, 0.1792, 0.00235, 0.9975, 0.001953, 0.9759, 0.02542, 0.9748, 0.03133, 0.998, 0.103, 0.8846, 0.1029, 0.9177, 0.08839, 0.9088, 0.08852, 0.8768, 0.1029, 0.9177, 0.09985, 0.9378, 0.09101, 0.9332, 0.08839, 0.9088, 0.8136, 0.2066, 0.7892, 0.1959, 0.7851, 0.1792, 0.8051, 0.1769, 0.8636, 0.167, 0.8472, 0.1788, 0.8447, 0.1671, 0.8596, 0.1577, 0.08821, 0.9549, 0.06614, 0.9654, 0.05502, 0.9493, 0.07776, 0.9454, 0.05313, 0.9435, 0.03767, 0.9525, 0.03632, 0.9386, 0.05118, 0.9386, 0.05036, 0.9956, 0.03133, 0.998, 0.02542, 0.9748, 0.03991, 0.973, 0.118, 0.9455, 0.1006, 0.9671, 0.08821, 0.9549, 0.09985, 0.9378, 0.02358, 0.8873, 0.03201, 0.9088, 0.01838, 0.9119, 0.01272, 0.8893, 0.04581, 0.9331, 0.02821, 0.9325, 0.01838, 0.9119, 0.03201, 0.9088, 0.06614, 0.9654, 0.03991, 0.973, 0.03907, 0.966, 0.05502, 0.9493, 0.8472, 0.1788, 0.8345, 0.1917, 0.8248, 0.172, 0.8447, 0.1671, 0.8345, 0.1917, 0.8136, 0.2066, 0.8051, 0.1769, 0.8248, 0.172, 0.8368, 0.1505, 0.8154, 0.1467, 0.8115, 0.1328, 0.8291, 0.134, 0.8164, 0.224, 0.8107, 0.2411, 0.7863, 0.2411, 0.7907, 0.2272, 0.8291, 0.134, 0.8115, 0.1328, 0.8065, 0.1164, 0.8172, 0.1166, 0.01272, 0.8893, 0.001953, 0.8862, 0.004493, 0.8749, 0.00812, 0.8581, 0.01729, 0.8549, 0.02622, 0.9504, 0.003569, 0.952, 0.02821, 0.9325, 0.03632, 0.9386, 0.8447, 0.1671, 0.8248, 0.172, 0.8154, 0.1467, 0.8368, 0.1505, 0.05502, 0.9493, 0.03907, 0.966, 0.03767, 0.9525, 0.05313, 0.9435, 0.09985, 0.9378, 0.08821, 0.9549, 0.07776, 0.9454, 0.09101, 0.9332, 0.7586, 0.1472, 0.7692, 0.1561, 0.7698, 0.1634, 0.7592, 0.1557, 0.7851, 0.1792, 0.7718, 0.1705, 0.7698, 0.1634, 0.7828, 0.1648, 0.03907, 0.966, 0.02856, 0.9605, 0.0272, 0.9555, 0.03767, 0.9525, 0.8248, 0.172, 0.8051, 0.1769, 0.8009, 0.1582, 0.8154, 0.1467, 0.08852, 0.8768, 0.08839, 0.9088, 0.08123, 0.9044, 0.08111, 0.873, 0.08839, 0.9088, 0.09101, 0.9332, 0.08523, 0.9295, 0.08123, 0.9044, 0.8051, 0.1769, 0.7851, 0.1792, 0.7828, 0.1648, 0.8009, 0.1582, 0.8596, 0.1577, 0.8447, 0.1671, 0.8368, 0.1505, 0.8576, 0.153, 0.07776, 0.9454, 0.05502, 0.9493, 0.05313, 0.9435, 0.07133, 0.9384, 0.7761, 0.2891, 0.8236, 0.2815, 0.8037, 0.2991, 0.7911, 0.3084, 0.7696, 0.3111, 0.05118, 0.9386, 0.04581, 0.9331, 0.08311, 0.9284, 0.08523, 0.9295, 0.07133, 0.9384, 0.8423, 0.213, 0.8261, 0.2168, 0.8136, 0.2066, 0.8345, 0.1917, 0.02789, 0.8615, 0.02789, 0.8615, 0.04854, 0.8643, 0.04854, 0.8643, 0.01838, 0.9119, 0.01838, 0.9119, 0.002186, 0.916, 0.002186, 0.916, 0.002186, 0.916, 0.002186, 0.916, 0.001953, 0.8862, 0.001953, 0.8862, 0.04831, 0.8867, 0.02358, 0.8873, 0.03201, 0.9088, 0.02789, 0.8615, 0.01729, 0.8549, 0.01272, 0.8893, 0.02358, 0.8873, 0.02358, 0.8873, 0.01272, 0.8893, 0.01838, 0.9119, 0.03201, 0.9088, 0.04854, 0.8643, 0.02789, 0.8615, 0.02358, 0.8873, 0.04831, 0.8867, 0.01272, 0.8893, 0.001953, 0.8862, 0.002186, 0.916, 0.01838, 0.9119, 0.01272, 0.8893, 0.01729, 0.8549, 0.00812, 0.8581, 0.004493, 0.8749, 0.001953, 0.8862, 0.04854, 0.8643, 0.04854, 0.8643, 0.04831, 0.8867, 0.04831, 0.8867, 0.04831, 0.8867, 0.03201, 0.9088, 0.02358, 0.8873, 0.02358, 0.8873, 0.03201, 0.9088, 0.01838, 0.9119, 0.01272, 0.8893, 0.01272, 0.8893, 0.001953, 0.8862, 0.004493, 0.8749, 0.00812, 0.8581, 0.01729, 0.8549, 0.03201, 0.9088, 0.03201, 0.9088, 0.01838, 0.9119, 0.01838, 0.9119, 0.02789, 0.8615, 0.02358, 0.8873, 0.01272, 0.8893, 0.01729, 0.8549, 0.001953, 0.8862, 0.001953, 0.8862, 0.004493, 0.8749, 0.004493, 0.8749, 0.01729, 0.8549, 0.01729, 0.8549, 0.02789, 0.8615, 0.02789, 0.8615, 0.01272, 0.8893, 0.01838, 0.9119, 0.002186, 0.916, 0.001953, 0.8862, 0.00812, 0.8581, 0.00812, 0.8581, 0.01729, 0.8549, 0.01729, 0.8549, 0.004493, 0.8749, 0.004493, 0.8749, 0.00812, 0.8581, 0.00812, 0.8581, 0.04831, 0.8867, 0.04831, 0.8867, 0.03201, 0.9088, 0.03201, 0.9088, 0.04854, 0.8643, 0.04831, 0.8867, 0.02358, 0.8873, 0.02789, 0.8615])
me_cube_056.materials.append(mat_stone)
me_cube_056.use_remesh_preserve_volume = False
me_cube_056.use_remesh_preserve_attributes = False
me_cube_056.use_mirror_vertex_groups = False
me_cube_056.update()
me_cube_056.normals_split_custom_set([tuple(v) for v in zip(*[iter([0.9805, -0.159, 0.1159, 0.9831, -0.14, 0.118, 0.7643, 0.6261, 0.1546, 0.7363, 0.659, 0.1536, -0.9175, 0.3964, 0.03263, -0.9175, 0.3964, 0.03263, -0.9357, -0.3435, 0.08085, -0.9964, -0.05242, 0.06616, 1.981e-08, 2.3e-07, -1.0, -3.147e-09, 1.605e-07, -1.0, 5.849e-08, 1.725e-07, -1.0, 6.329e-08, 2.642e-07, -1.0, 0.9699, -0.2179, 0.1089, 0.9699, -0.2179, 0.1089, 0.9831, -0.14, 0.118, 0.9805, -0.159, 0.1159, 0.7363, 0.659, 0.1536, 0.7643, 0.6261, 0.1546, 0.09668, 0.992, 0.08159, 0.08385, 0.9937, 0.0749, 0.5521, 0.2896, 0.7819, 0.6861, 0.1247, 0.7168, 0.6459, 0.2117, 0.7335, 0.5403, 0.319, 0.7786, 0.1746, -0.5611, 0.8091, 0.206, -0.5431, 0.814, 0.2071, -0.5424, 0.8142, 0.1746, -0.5611, 0.8091, 0.206, -0.5431, 0.814, 0.2498, -0.5163, 0.8191, 0.2071, -0.5424, 0.8142, -0.1563, -0.9834, 0.09246, -0.0833, -0.9922, 0.09249, 0.3175, -0.9446, 0.08377, 0.3175, -0.9446, 0.08377, 5.849e-08, 1.725e-07, -1.0, 3.316e-08, 9.831e-08, -1.0, 1.055e-07, 9.186e-08, -1.0, 1.028e-07, 2.072e-07, -1.0, 0.5403, 0.319, 0.7786, 0.6459, 0.2117, 0.7335, 0.5948, 0.305, 0.7438, 0.4946, 0.3751, 0.784, 0.4051, 0.4285, 0.8076, 0.5521, 0.2896, 0.7819, 0.5403, 0.319, 0.7786, 0.3975, 0.4328, 0.8091, 0.5403, 0.319, 0.7786, 0.4946, 0.3751, 0.784, 0.39, 0.437, 0.8105, 0.39, 0.437, 0.8105, 0.3975, 0.4328, 0.8091, -0.6637, 0.7445, 0.07258, -0.533, 0.8432, 0.06941, -0.9967, 0.02367, 0.07721, -0.9906, -0.1133, 0.07611, -0.9906, -0.1133, 0.07611, -0.9967, 0.02367, 0.07721, -0.9248, -0.374, 0.06981, -0.9248, -0.374, 0.06981, -0.9964, -0.05242, 0.06616, -0.9357, -0.3435, 0.08085, -0.0833, -0.9922, 0.09249, -0.1563, -0.9834, 0.09246, 6.329e-08, 2.642e-07, -1.0, 5.849e-08, 1.725e-07, -1.0, 1.028e-07, 2.072e-07, -1.0, 1.008e-07, 2.938e-07, -1.0, -3.255e-08, 1.447e-07, -1.0, -4.562e-08, 1.525e-07, -1.0, -8.995e-08, 1.792e-07, -1.0, 0.0, 1.252e-07, -1.0, 0.0, 1.252e-07, -1.0, -4.562e-08, 1.525e-07, -1.0, -3.255e-08, 1.447e-07, -1.0, 5.849e-08, 1.725e-07, -1.0, -3.147e-09, 1.605e-07, -1.0, -2.208e-08, 1.032e-07, -1.0, -2.208e-08, 1.032e-07, -1.0, 3.316e-08, 9.831e-08, -1.0, 0.04389, 0.9978, 0.04988, 0.04676, 0.9975, 0.05221, -0.533, 0.8432, 0.06941, -0.6637, 0.7445, 0.07258, 0.08385, 0.9937, 0.0749, 0.09668, 0.992, 0.08159, 0.04676, 0.9975, 0.05221, 0.04389, 0.9978, 0.04988, -0.3484, 0.9368, 0.03263, -0.3484, 0.9368, 0.03263, -0.8953, 0.4381, 0.08085, -0.7271, 0.6833, 0.06616, 0.5634, -0.818, 0.1159, 0.5789, -0.8068, 0.118, 0.9808, -0.1189, 0.1546, 0.9852, -0.07587, 0.1536, 0.9852, -0.07587, 0.1536, 0.9808, -0.1189, 0.1546, 0.7833, 0.6163, 0.08159, 0.7756, 0.6268, 0.0749, 1.183e-07, 1.347e-07, -1.0, 1.283e-07, 1.06e-07, -1.0, 1.62e-07, 8.451e-09, -1.0, 2.214e-08, 1.205e-07, -1.0, 7.455e-08, 1.599e-07, -1.0, 1.228e-07, 6.687e-08, -1.0, 1.03e-07, 5.687e-08, -1.0, 1.03e-07, 5.687e-08, -1.0, 1.228e-07, 6.687e-08, -1.0, 1.679e-07, 6.554e-11, -1.0, 1.728e-07, 1.994e-09, -1.0, 9.359e-08, 2.063e-07, -1.0, 9.359e-08, 2.063e-07, -1.0, 1.283e-07, 1.06e-07, -1.0, 1.183e-07, 1.347e-07, -1.0, 1.228e-07, 6.687e-08, -1.0, 1.367e-07, 1.08e-07, -1.0, 1.615e-07, -2.501e-09, -1.0, 1.679e-07, 6.554e-11, -1.0, 1.228e-07, 6.687e-08, -1.0, 7.455e-08, 1.599e-07, -1.0, 1.178e-07, 1.925e-07, -1.0, 1.178e-07, 1.925e-07, -1.0, 1.367e-07, 1.08e-07, -1.0, -0.7271, 0.6833, 0.06616, -0.8953, 0.4381, 0.08085, -0.7742, -0.6262, 0.09249, -0.8183, -0.5673, 0.09246, -0.2497, -0.5244, 0.814, -0.2001, -0.5376, 0.8191, -0.2485, -0.5247, 0.8142, 0.5911, -0.1984, 0.7819, 0.5646, -0.4092, 0.7168, 0.5997, -0.3201, 0.7335, 0.6041, -0.1696, 0.7786, 0.6041, -0.1696, 0.7786, 0.613, -0.09777, 0.784, 0.5854, 0.02062, 0.8105, 0.5854, 0.02062, 0.8105, 0.5875, 0.01228, 0.8091, 0.5135, -0.8512, 0.1089, 0.5135, -0.8512, 0.1089, 0.5789, -0.8068, 0.118, 0.5634, -0.818, 0.1159, 0.5897, 0.0038, 0.8076, 0.5911, -0.1984, 0.7819, 0.6041, -0.1696, 0.7786, 0.5875, 0.01228, 0.8091, 0.7756, 0.6268, 0.0749, 0.7833, 0.6163, 0.08159, 0.7528, 0.6562, 0.05221, 0.7509, 0.6585, 0.04988, -0.767, 0.6371, 0.07611, -0.6723, 0.7362, 0.07721, -0.9098, 0.4092, 0.06981, -0.9098, 0.4092, 0.06981, 0.6041, -0.1696, 0.7786, 0.5997, -0.3201, 0.7335, 0.6317, -0.2186, 0.7438, 0.613, -0.09777, 0.784, 0.07862, 0.9943, 0.07258, 0.2403, 0.9682, 0.06941, -0.6723, 0.7362, 0.07721, -0.767, 0.6371, 0.07611, 0.7509, 0.6585, 0.04988, 0.7528, 0.6562, 0.05221, 0.2403, 0.9682, 0.06941, 0.07862, 0.9943, 0.07258, -0.8183, -0.5673, 0.09246, -0.7742, -0.6262, 0.09249, -0.4625, -0.8826, 0.08377, -0.4625, -0.8826, 0.08377, -0.2844, -0.5142, 0.8091, -0.2497, -0.5244, 0.814, -0.2485, -0.5247, 0.8142, -0.2844, -0.5142, 0.8091, 0.273, -0.9295, 0.2482, 0.3255, -0.913, 0.246, 0.2944, -0.921, 0.2552, 0.2646, -0.9293, 0.2577, 0.02627, 0.9856, 0.1668, -0.01864, 0.9878, 0.1546, 0.03949, 0.9805, 0.1926, -0.968, -0.2509, -0.008459, -0.9541, -0.2931, -0.06124, -0.9541, -0.2931, -0.06124, -0.9693, -0.2459, -0.002319, -0.0002404, -0.003208, -1.0, -0.0002404, -0.003208, -1.0, -0.0002404, -0.003208, -1.0, -0.0002404, -0.003208, -1.0, -0.471, -0.4076, 0.7824, -0.5852, -0.3602, 0.7265, -0.5157, -0.4162, 0.7489, -0.4185, -0.4366, 0.7964, -0.5164, 0.287, 0.8068, -0.5392, 0.2534, 0.8032, -0.521, 0.2804, 0.8062, 0.0001522, -0.004419, -1.0, 0.0001522, -0.004419, -1.0, 0.0001522, -0.004419, -1.0, 0.0001522, -0.004419, -1.0, -0.6977, 0.6771, 0.2341, -0.6977, 0.6771, 0.2341, -0.6977, 0.6771, 0.2341, -0.6977, 0.6771, 0.2341, 0.0007969, -0.004727, -1.0, -0.0001402, -0.004846, -1.0, -0.0001402, -0.004846, -1.0, 0.0006385, -0.004747, -1.0, 0.08428, 0.9807, 0.1763, 0.02627, 0.9856, 0.1668, 0.03949, 0.9805, 0.1926, 0.06336, 0.9784, 0.1968, 0.9074, -0.2227, 0.3563, 0.9353, -0.09339, 0.3414, 0.9253, -0.1259, 0.3577, 0.9006, -0.2285, 0.3698, 0.9006, -0.2285, 0.3698, -0.3322, -0.4496, 0.8291, -0.4922, -0.3865, 0.78, -0.471, -0.4076, 0.7824, -0.3253, -0.4506, 0.8313, 0.214, -0.9451, 0.2469, 0.1881, -0.9489, 0.2532, 0.1921, -0.9446, 0.2662, 0.1308, -0.9519, 0.2771, -0.7038, 0.6773, 0.2142, -0.6861, 0.6768, 0.267, -0.645, 0.6695, 0.3684, 0.0008331, -0.003339, -1.0, 0.0008331, -0.003339, -1.0, 0.0008331, -0.003339, -1.0, 0.0008331, -0.003339, -1.0, 0.0008331, -0.003339, -1.0, 0.0008331, -0.003339, -1.0, 0.2788, -0.9359, 0.2154, 0.235, -0.9471, 0.2187, 0.1881, -0.9489, 0.2532, 0.214, -0.9451, 0.2469, 0.9213, -0.2058, 0.3299, 0.9412, -0.08705, 0.3265, 0.9353, -0.09339, 0.3414, 0.9074, -0.2227, 0.3563, -0.7402, -0.6717, 0.03065, -0.7246, -0.6891, -0.01191, -0.6553, -0.7554, 0.00372, -0.6334, -0.7608, 0.1414, -0.5853, -0.7673, 0.2621, -0.6267, -0.7343, 0.2609, -0.6267, -0.7343, 0.2609, -0.5978, -0.7577, 0.2618, 0.05853, 0.9881, 0.1422, 0.03611, 0.9916, 0.124, -0.01864, 0.9878, 0.1546, 0.02627, 0.9856, 0.1668, 0.1126, 0.9831, 0.1441, 0.05853, 0.9881, 0.1422, 0.02627, 0.9856, 0.1668, 0.08428, 0.9807, 0.1763, -0.5034, 0.3053, 0.8083, -0.5164, 0.287, 0.8068, -0.521, 0.2804, 0.8062, -0.5034, 0.3053, 0.8083, 0.2953, -0.9278, 0.2278, 0.3725, -0.8987, 0.2316, 0.3255, -0.913, 0.246, 0.273, -0.9295, 0.2482, 0.8902, 0.4111, 0.196, 0.9244, 0.3758, 0.066, 0.9317, 0.3626, 0.02309, 0.9317, 0.3626, 0.02309, 0.4492, 0.2588, 0.8551, 0.434, 0.2481, 0.8661, 0.4517, 0.2605, 0.8533, 0.4492, 0.2588, 0.8551, 0.4517, 0.2605, 0.8533, 0.4598, 0.2662, 0.8472, 0.4598, 0.2662, 0.8472, 0.9353, -0.09339, 0.3414, 0.9445, 0.04282, 0.3256, 0.9432, 0.0477, 0.3288, 0.9253, -0.1259, 0.3577, 0.7545, 0.4988, 0.4265, 0.8055, 0.4723, 0.3579, 0.78, 0.4864, 0.3936, 0.7545, 0.4988, 0.4265, -0.5853, -0.7673, 0.2621, -0.5978, -0.7577, 0.2618, -0.6334, -0.7608, 0.1414, -0.5811, -0.8008, 0.1452, -0.1253, -0.02246, 0.9919, -0.1253, -0.02246, 0.9919, -0.1253, -0.02246, 0.9919, -0.1253, -0.02246, 0.9919, -0.001426, -0.003564, -1.0, -0.001897, -0.004103, -1.0, -0.001819, -0.004014, -1.0, -0.001426, -0.003564, -1.0, -0.9742, -0.2229, 0.03449, -0.9742, -0.2229, 0.03449, -0.9855, -0.165, 0.03883, -0.9865, -0.1587, 0.03929, -0.8692, -0.2461, 0.4289, -0.858, -0.2945, 0.421, -0.8365, -0.2735, 0.4748, -0.8423, -0.2243, 0.4902, 0.9412, -0.08705, 0.3265, 0.9468, 0.03566, 0.3197, 0.9445, 0.04282, 0.3256, 0.9353, -0.09339, 0.3414, -0.6014, -0.7988, 0.01391, -0.5811, -0.8008, 0.1452, -0.6334, -0.7608, 0.1414, -0.6553, -0.7554, 0.00372, -0.2856, 0.9558, 0.06955, -0.2851, 0.9559, 0.07026, -0.2794, 0.957, 0.07836, -0.2794, 0.957, 0.07836, 0.9838, -0.04955, -0.1724, 0.9649, -0.2265, -0.133, 0.9649, -0.2265, -0.133, 0.9826, -0.08627, -0.1647, 0.8512, 0.452, 0.2667, 0.8622, 0.4364, 0.2572, 0.9244, 0.3758, 0.066, 0.8902, 0.4111, 0.196, -0.005339, -0.9788, -0.2048, -0.04538, -0.9704, -0.2373, -0.1623, -0.9303, -0.3291, -0.1623, -0.9303, -0.3291, 0.1602, 0.9852, 0.06073, 0.1288, 0.9903, 0.05223, 0.1026, 0.9908, 0.08825, 0.1242, 0.9863, 0.1087, 0.1288, 0.9903, 0.05223, 0.09062, 0.995, 0.0419, 0.07646, 0.9948, 0.06754, 0.1026, 0.9908, 0.08825, 0.9706, 0.1254, -0.2054, 0.9838, -0.04955, -0.1724, 0.9826, -0.08627, -0.1647, 0.9706, 0.1254, -0.2054, 0.6447, -0.7576, -0.1019, 0.6447, -0.7576, -0.1019, 0.6447, -0.7576, -0.1019, 0.6447, -0.7576, -0.1019, -0.6849, 0.7238, -0.08351, -0.6849, 0.7238, -0.08351, -0.7057, 0.7082, 0.01902, -0.7018, 0.7124, -0.00363, 0.8324, 0.4612, 0.3071, 0.8364, 0.4648, 0.2907, 0.8622, 0.4364, 0.2572, 0.8512, 0.452, 0.2667, 0.9532, -0.09346, 0.2876, 0.9577, 0.03659, 0.2853, 0.9508, 0.03304, 0.3081, 0.9504, -0.07594, 0.3017, -0.6116, -0.7903, -0.03624, -0.6014, -0.7988, 0.01391, -0.6553, -0.7554, 0.00372, -0.6581, -0.7513, -0.04896, 0.1242, 0.9863, 0.1087, 0.1026, 0.9908, 0.08825, 0.07902, 0.989, 0.1253, 0.1091, 0.9846, 0.1366, 0.1026, 0.9908, 0.08825, 0.07646, 0.9948, 0.06754, 0.04872, 0.9919, 0.1177, 0.07902, 0.989, 0.1253, 0.9403, -0.1841, 0.2864, 0.9532, -0.09346, 0.2876, 0.9504, -0.07594, 0.3017, 0.9342, -0.1898, 0.3022, 0.3169, -0.9284, 0.1939, 0.266, -0.9501, 0.163, 0.2691, -0.9452, 0.185, 0.3077, -0.9304, 0.1991, -0.7018, 0.7124, -0.00363, -0.7057, 0.7082, 0.01902, -0.7163, 0.6818, 0.1485, -0.7168, 0.685, 0.1304, -0.8709, -0.2031, 0.4475, -0.8692, -0.2461, 0.4289, -0.8423, -0.2243, 0.4902, -0.8443, -0.1989, 0.4975, -0.7039, -0.7076, -0.06201, -0.6581, -0.7513, -0.04896, -0.6553, -0.7554, 0.00372, -0.7246, -0.6891, -0.01191, -0.3374, 0.9381, -0.07755, -0.3374, 0.9381, -0.07755, -0.3185, 0.9477, -0.01851, -0.3134, 0.9496, -0.003414, -0.4922, -0.3865, 0.78, -0.6447, -0.306, 0.7006, -0.5852, -0.3602, 0.7265, -0.471, -0.4076, 0.7824, -0.9782, -0.2008, 0.05241, -0.968, -0.2509, -0.008459, -0.9693, -0.2459, -0.002319, -0.9782, -0.2008, 0.05241, -0.9865, -0.1587, 0.03929, -0.9855, -0.165, 0.03883, -0.9946, -0.09375, 0.04393, -0.9946, -0.09375, 0.04393, 0.266, -0.9501, 0.163, 0.3083, -0.9364, 0.1678, 0.2978, -0.935, 0.1924, 0.2691, -0.9452, 0.185, 0.3083, -0.9364, 0.1678, 0.3579, -0.9156, 0.1833, 0.373, -0.9044, 0.207, 0.2978, -0.935, 0.1924, 0.235, -0.9471, 0.2187, 0.2953, -0.9278, 0.2278, 0.273, -0.9295, 0.2482, 0.1881, -0.9489, 0.2532, 0.001451, -0.004644, -1.0, 0.0007969, -0.004727, -1.0, 0.0006385, -0.004747, -1.0, 0.001451, -0.004644, -1.0, 0.1881, -0.9489, 0.2532, 0.273, -0.9295, 0.2482, 0.2646, -0.9293, 0.2577, 0.1921, -0.9446, 0.2662, -0.471, -0.4076, 0.7824, -0.4185, -0.4366, 0.7964, -0.3181, -0.4516, 0.8336, -0.3181, -0.4516, 0.8336, -0.3253, -0.4506, 0.8313, -0.1866, -0.5082, 0.8408, -0.1866, -0.5082, 0.8408, -0.1866, -0.5082, 0.8408, -0.1866, -0.5082, 0.8408, 0.2691, -0.9452, 0.185, 0.2978, -0.935, 0.1924, 0.2953, -0.9278, 0.2278, 0.235, -0.9471, 0.2187, -0.9022, -0.2077, 0.3779, -0.8866, -0.2655, 0.3788, -0.8692, -0.2461, 0.4289, -0.8709, -0.2031, 0.4475, -0.3134, 0.9496, -0.003414, -0.3185, 0.9477, -0.01851, -0.2851, 0.9559, 0.07026, -0.2856, 0.9558, 0.06955, 0.78, 0.4864, 0.3936, 0.8055, 0.4723, 0.3579, 0.8364, 0.4648, 0.2907, 0.8324, 0.4612, 0.3071, 0.9504, -0.07594, 0.3017, 0.9508, 0.03304, 0.3081, 0.9468, 0.03566, 0.3197, 0.9412, -0.08705, 0.3265, -0.8866, -0.2655, 0.3788, -0.8722, -0.3098, 0.3785, -0.858, -0.2945, 0.421, -0.8692, -0.2461, 0.4289, 0.2978, -0.935, 0.1924, 0.373, -0.9044, 0.207, 0.3725, -0.8987, 0.2316, 0.2953, -0.9278, 0.2278, 0.1091, 0.9846, 0.1366, 0.07902, 0.989, 0.1253, 0.05853, 0.9881, 0.1422, 0.1126, 0.9831, 0.1441, 0.07902, 0.989, 0.1253, 0.04872, 0.9919, 0.1177, 0.03611, 0.9916, 0.124, 0.05853, 0.9881, 0.1422, 0.9342, -0.1898, 0.3022, 0.9504, -0.07594, 0.3017, 0.9412, -0.08705, 0.3265, 0.9213, -0.2058, 0.3299, 0.3077, -0.9304, 0.1991, 0.2691, -0.9452, 0.185, 0.235, -0.9471, 0.2187, 0.2788, -0.9359, 0.2154, -0.7168, 0.685, 0.1304, -0.7163, 0.6818, 0.1485, -0.6861, 0.6768, 0.267, -0.7038, 0.6773, 0.2142, -0.001897, -0.004103, -1.0, -0.002258, -0.004516, -1.0, -0.002258, -0.004516, -1.0, -0.002258, -0.004516, -1.0, -0.001819, -0.004014, -1.0, -0.03868, 0.7043, 0.7089, -0.03868, 0.7043, 0.7089, -0.03868, 0.7043, 0.7089, -0.03868, 0.7043, 0.7089, -0.03868, 0.7043, 0.7089, -0.005339, -0.9788, -0.2048, 0.1442, -0.9864, -0.07856, 0.1442, -0.9864, -0.07856, -0.04538, -0.9704, -0.2373, 0.08563, -0.6216, 0.7786, -0.05411, -0.6776, 0.7335, 0.05169, -0.6664, 0.7438, 0.155, -0.6011, 0.784, -0.5805, 0.01969, 0.814, -0.5728, -0.03111, 0.8191, -0.5803, 0.01838, 0.8142, 0.2388, -0.5391, 0.8076, 0.05398, -0.6211, 0.7819, 0.08563, -0.6216, 0.7786, 0.2457, -0.5338, 0.8091, -0.585, 0.05552, 0.8091, -0.5805, 0.01969, 0.814, -0.5803, 0.01838, 0.8142, -0.585, 0.05552, 0.8091, 0.05398, -0.6211, 0.7819, -0.1498, -0.681, 0.7168, -0.05411, -0.6776, 0.7335, 0.08563, -0.6216, 0.7786, 0.08563, -0.6216, 0.7786, 0.155, -0.6011, 0.784, 0.2525, -0.5285, 0.8105, 0.2525, -0.5285, 0.8105, 0.2457, -0.5338, 0.8091, 1.463e-07, -6.932e-08, -1.0, 1.449e-07, -6.93e-08, -1.0, 1.52e-07, -6.99e-08, -1.0, 1.506e-07, -6.861e-08, -1.0, 1.491e-07, -7.04e-08, -1.0, 1.478e-07, -6.997e-08, -1.0, 1.435e-07, -6.853e-08, -1.0, 1.407e-07, -7.056e-08, -1.0, 1.401e-07, -6.962e-08, -1.0, 1.463e-07, -6.932e-08, -1.0, 1.454e-07, -6.899e-08, -1.0, 1.523e-07, -7.146e-08, -1.0, 1.523e-07, -7.146e-08, -1.0, 1.478e-07, -6.997e-08, -1.0, 1.491e-07, -7.04e-08, -1.0, 1.454e-07, -6.899e-08, -1.0, 1.463e-07, -6.932e-08, -1.0, 1.506e-07, -6.861e-08, -1.0, 1.495e-07, -6.764e-08, -1.0, 1.463e-07, -6.932e-08, -1.0, 1.401e-07, -6.962e-08, -1.0, 1.395e-07, -6.885e-08, -1.0, 1.395e-07, -6.885e-08, -1.0, 1.449e-07, -6.93e-08, -1.0, -0.8468, 0.5239, 0.09246, -0.8831, 0.4599, 0.09249, -0.9939, 0.0718, 0.08377, -0.9939, 0.0718, 0.08377, 0.943, 0.3248, 0.07258, 0.9837, 0.1661, 0.06941, 0.4067, 0.9103, 0.07721, 0.278, 0.9576, 0.07611, 0.8842, -0.461, 0.0749, 0.8777, -0.4722, 0.08159, 0.9021, -0.4283, 0.05221, 0.9035, -0.4257, 0.04988, 0.278, 0.9576, 0.07611, 0.4067, 0.9103, 0.07721, 0.01204, 0.9975, 0.06981, 0.01204, 0.9975, 0.06981, 0.3237, -0.9336, 0.1536, 0.2825, -0.9467, 0.1546, 0.8777, -0.4722, 0.08159, 0.8842, -0.461, 0.0749, 0.9035, -0.4257, 0.04988, 0.9021, -0.4283, 0.05221, 0.9837, 0.1661, 0.06941, 0.943, 0.3248, 0.07258, 0.7199, 0.6933, 0.03263, 0.7199, 0.6933, 0.03263, 0.04435, 0.9957, 0.08085, 0.3364, 0.9394, 0.06616, -0.5252, -0.8431, 0.1159, -0.5087, -0.8528, 0.118, 0.2825, -0.9467, 0.1546, 0.3237, -0.9336, 0.1536, 0.3364, 0.9394, 0.06616, 0.04435, 0.9957, 0.08085, -0.8831, 0.4599, 0.09249, -0.8468, 0.5239, 0.09246, -0.5755, -0.8105, 0.1089, -0.5755, -0.8105, 0.1089, -0.5087, -0.8528, 0.118, -0.5252, -0.8431, 0.1159, -0.2036, -0.5935, 0.7786, -0.3536, -0.5805, 0.7335, -0.2541, -0.6182, 0.7438, -0.1324, -0.6065, 0.784, -0.5094, 0.2791, 0.814, -0.5254, 0.2303, 0.8191, -0.5098, 0.2778, 0.8142, -0.02966, -0.5889, 0.8076, -0.2316, -0.5788, 0.7819, -0.2036, -0.5935, 0.7786, -0.02108, -0.5873, 0.8091, -0.4973, 0.3131, 0.8091, -0.5094, 0.2791, 0.814, -0.5098, 0.2778, 0.8142, -0.4973, 0.3131, 0.8091, -0.2316, -0.5788, 0.7819, -0.4406, -0.5405, 0.7168, -0.3536, -0.5805, 0.7335, -0.2036, -0.5935, 0.7786, -0.2036, -0.5935, 0.7786, -0.1324, -0.6065, 0.784, -0.01263, -0.5856, 0.8105, -0.01263, -0.5856, 0.8105, -0.02108, -0.5873, 0.8091, 1.203e-07, -9.219e-08, -1.0, 1.686e-07, -1.769e-07, -1.0, 1.452e-07, -7.583e-08, -1.0, 1.438e-07, -7.508e-08, -1.0, 1.418e-07, -6.924e-08, -1.0, 1.403e-07, -6.945e-08, -1.0, 1.354e-07, -7.017e-08, -1.0, 3.896e-09, 9.253e-09, -1.0, 1.04e-07, -1.351e-07, -1.0, 1.203e-07, -9.219e-08, -1.0, 7.843e-08, -3.571e-08, -1.0, 1.454e-07, -6.871e-08, -1.0, 1.454e-07, -6.871e-08, -1.0, 1.403e-07, -6.945e-08, -1.0, 1.418e-07, -6.924e-08, -1.0, 7.843e-08, -3.571e-08, -1.0, 1.203e-07, -9.219e-08, -1.0, 1.438e-07, -7.508e-08, -1.0, 1.427e-07, -7.451e-08, -1.0, 1.203e-07, -9.219e-08, -1.0, 1.04e-07, -1.351e-07, -1.0, 1.865e-07, -2.542e-07, -1.0, 1.865e-07, -2.542e-07, -1.0, 1.686e-07, -1.769e-07, -1.0, -0.52, 0.8492, 0.09246, -0.5812, 0.8085, 0.09249, -0.855, 0.5119, 0.08377, -0.855, 0.5119, 0.08377, 0.9882, -0.1349, 0.07258, 0.953, -0.2948, 0.06941, 0.7732, 0.6295, 0.07721, 0.6796, 0.7297, 0.07611, 0.5817, -0.8099, 0.0749, 0.5709, -0.817, 0.08159, 0.6125, -0.7888, 0.05221, 0.6148, -0.7871, 0.04988, 0.6796, 0.7297, 0.07611, 0.7732, 0.6295, 0.07721, 0.4601, 0.8851, 0.06981, 0.4601, 0.8851, 0.06981, -0.1316, -0.9793, 0.1536, -0.1743, -0.9725, 0.1546, 0.5709, -0.817, 0.08159, 0.5817, -0.8099, 0.0749, 0.6148, -0.7871, 0.04988, 0.6125, -0.7888, 0.05221, 0.953, -0.2948, 0.06941, 0.9882, -0.1349, 0.07258, 0.9551, 0.2946, 0.03263, 0.9551, 0.2946, 0.03263, 0.4882, 0.869, 0.08085, 0.7235, 0.6871, 0.06616, -0.8487, -0.516, 0.1159, -0.8384, -0.5322, 0.118, -0.1743, -0.9725, 0.1546, -0.1316, -0.9793, 0.1536, 0.7235, 0.6871, 0.06616, 0.4882, 0.869, 0.08085, -0.5812, 0.8085, 0.09249, -0.52, 0.8492, 0.09246, -0.8789, -0.4644, 0.1089, -0.8789, -0.4644, 0.1089, -0.8384, -0.5322, 0.118, -0.8487, -0.516, 0.1159, -0.4331, 0.454, 0.7786, -0.3526, 0.5812, 0.7335, -0.4318, 0.5102, 0.7438, -0.4774, 0.3968, 0.784, 0.4823, 0.3237, 0.814, 0.4463, 0.3603, 0.8191, 0.4814, 0.3246, 0.8142, -0.5091, 0.2975, 0.8076, -0.4072, 0.4721, 0.7819, -0.4331, 0.454, 0.7786, -0.5116, 0.2891, 0.8091, 0.5069, 0.2972, 0.8091, 0.4823, 0.3237, 0.814, 0.4814, 0.3246, 0.8142, 0.5069, 0.2972, 0.8091, -0.4072, 0.4721, 0.7819, -0.2769, 0.6399, 0.7168, -0.3526, 0.5812, 0.7335, -0.4331, 0.454, 0.7786, -0.4331, 0.454, 0.7786, -0.4774, 0.3968, 0.784, -0.514, 0.2808, 0.8105, -0.514, 0.2808, 0.8105, -0.5116, 0.2891, 0.8091, -1.76e-07, 5.785e-09, -1.0, -1.321e-07, 7.83e-09, -1.0, -1.642e-07, 5.416e-08, -1.0, -2.237e-07, 2.038e-08, -1.0, -1.39e-07, -6.642e-08, -1.0, -1.488e-07, -7.746e-08, -1.0, -1.817e-07, -1.149e-07, -1.0, -1.619e-07, -2.402e-08, -1.0, -1.321e-07, -2.596e-08, -1.0, -1.76e-07, 5.785e-09, -1.0, -2.191e-07, -1.381e-08, -1.0, -1.149e-07, -3.891e-08, -1.0, -1.149e-07, -3.891e-08, -1.0, -1.488e-07, -7.746e-08, -1.0, -1.39e-07, -6.642e-08, -1.0, -2.191e-07, -1.381e-08, -1.0, -1.76e-07, 5.785e-09, -1.0, -2.237e-07, 2.038e-08, -1.0, -2.684e-07, -5.007e-09, -1.0, -1.76e-07, 5.785e-09, -1.0, -1.321e-07, -2.596e-08, -1.0, -1.075e-07, -2.756e-08, -1.0, -1.075e-07, -2.756e-08, -1.0, -1.321e-07, 7.83e-09, -1.0, 0.9932, 0.07059, 0.09246, 0.9853, 0.1437, 0.09249, 0.848, 0.5233, 0.08377, 0.848, 0.5233, 0.08377, -0.5748, -0.8151, 0.07258, -0.7005, -0.7102, 0.06941, 0.2028, -0.9762, 0.07721, 0.3348, -0.9392, 0.07611, -0.9868, -0.1435, 0.0749, -0.9881, -0.1306, 0.08159, -0.9822, -0.1805, 0.05221, -0.9818, -0.1834, 0.04988, 0.3348, -0.9392, 0.07611, 0.2028, -0.9762, 0.07721, 0.5738, -0.816, 0.06981, 0.5738, -0.816, 0.06981, -0.8087, 0.5678, 0.1536, -0.783, 0.6025, 0.1546, -0.9881, -0.1306, 0.08159, -0.9868, -0.1435, 0.0749, -0.9818, -0.1834, 0.04988, -0.9822, -0.1805, 0.05221, -0.7005, -0.7102, 0.06941, -0.5748, -0.8151, 0.07258, -0.1782, -0.9835, 0.03263, -0.1782, -0.9835, 0.03263, 0.5466, -0.8335, 0.08085, 0.2769, -0.9586, 0.06616, -0.06733, 0.991, 0.1159, -0.08638, 0.9892, 0.118, -0.783, 0.6025, 0.1546, -0.8087, 0.5678, 0.1536, 0.2769, -0.9586, 0.06616, 0.5466, -0.8335, 0.08085, 0.9853, 0.1437, 0.09249, 0.9932, 0.07059, 0.09246, -0.007539, 0.994, 0.1089, -0.007539, 0.994, 0.1089, -0.08638, 0.9892, 0.118, -0.06733, 0.991, 0.1159, 0.6664, -0.7086, 0.2322, 0.7001, -0.6754, 0.2315, 0.679, -0.6939, 0.2397, 0.6586, -0.7127, 0.2415, -0.477, 0.8653, 0.1542, -0.5099, 0.8483, 0.1429, -0.469, 0.8653, 0.177, -0.6669, -0.7451, -0.01014, -0.625, -0.7775, -0.06902, -0.625, -0.7775, -0.06902, -0.673, -0.7397, -0.001077, 0.001569, -0.003122, -1.0, 0.001569, -0.003122, -1.0, 0.001569, -0.003122, -1.0, 0.001569, -0.003122, -1.0, -0.1358, -0.5966, 0.791, -0.2532, -0.6115, 0.7496, -0.162, -0.6265, 0.7624, -0.06789, -0.5921, 0.803, -0.5578, 0.04636, 0.8286, -0.5593, 0.004423, 0.8289, -0.5582, 0.03747, 0.8288, 0.002524, -0.004091, -1.0, 0.002524, -0.004091, -1.0, 0.002524, -0.004091, -1.0, 0.002524, -0.004091, -1.0, -0.9093, 0.3408, 0.2387, -0.9093, 0.3408, 0.2387, -0.9093, 0.3408, 0.2387, -0.9093, 0.3408, 0.2387, 0.00316, -0.004113, -1.0, 0.002538, -0.00462, -1.0, 0.002538, -0.00462, -1.0, 0.003065, -0.004191, -1.0, -0.434, 0.8864, 0.1608, -0.477, 0.8653, 0.1542, -0.469, 0.8653, 0.177, -0.4488, 0.875, 0.1816, 0.8939, 0.2054, 0.3984, 0.8489, 0.3616, 0.3856, 0.8591, 0.315, 0.4034, 0.8899, 0.196, 0.4119, 0.8899, 0.196, 0.4119, -0.003471, -0.5646, 0.8254, -0.1685, -0.5879, 0.7912, -0.1358, -0.5966, 0.791, 0.002693, -0.5619, 0.8272, 0.6273, -0.7436, 0.2312, 0.6135, -0.7538, 0.2355, 0.6121, -0.7508, 0.2482, 0.5727, -0.7784, 0.2572, -0.9146, 0.3389, 0.2206, -0.9003, 0.3443, 0.2664, -0.8578, 0.3539, 0.3727, 0.002445, -0.002779, -1.0, 0.002445, -0.002779, -1.0, 0.002445, -0.002779, -1.0, 0.002445, -0.002779, -1.0, 0.002445, -0.002779, -1.0, 0.002445, -0.002779, -1.0, 0.6723, -0.7121, 0.2026, 0.6465, -0.7352, 0.2039, 0.6135, -0.7538, 0.2355, 0.6273, -0.7436, 0.2312, 0.8997, 0.2312, 0.3703, 0.8518, 0.3711, 0.3697, 0.8489, 0.3616, 0.3856, 0.8939, 0.2054, 0.3984, -0.1934, -0.9806, 0.03153, -0.1708, -0.9852, -0.01186, -0.08007, -0.9968, 0.003405, -0.06366, -0.9887, 0.1357, -0.01995, -0.9656, 0.2593, -0.06875, -0.9629, 0.2609, -0.06875, -0.9629, 0.2609, -0.0319, -0.9651, 0.2598, -0.4556, 0.8806, 0.1307, -0.4742, 0.8728, 0.1151, -0.5099, 0.8483, 0.1429, -0.477, 0.8653, 0.1542, -0.4173, 0.899, 0.1328, -0.4556, 0.8806, 0.1307, -0.477, 0.8653, 0.1542, -0.434, 0.8864, 0.1608, -0.5566, 0.07037, 0.8278, -0.5578, 0.04636, 0.8286, -0.5582, 0.03747, 0.8288, -0.5566, 0.07037, 0.8278, 0.6828, -0.6987, 0.2136, 0.7295, -0.6478, 0.2194, 0.7001, -0.6754, 0.2315, 0.6664, -0.7086, 0.2322, 0.4846, 0.8477, 0.2159, 0.5417, 0.8376, 0.07095, 0.5567, 0.8303, 0.02571, 0.5567, 0.8303, 0.02571, 0.1994, 0.448, 0.8715, 0.1932, 0.4296, 0.8821, 0.2002, 0.4505, 0.87, 0.1994, 0.448, 0.8715, 0.2002, 0.4505, 0.87, 0.2032, 0.4593, 0.8647, 0.2032, 0.4593, 0.8647, 0.8489, 0.3616, 0.3856, 0.776, 0.5111, 0.3696, 0.7716, 0.5153, 0.3729, 0.8591, 0.315, 0.4034, 0.3083, 0.8387, 0.4489, 0.3711, 0.8476, 0.3794, 0.3362, 0.8435, 0.4189, 0.3083, 0.8387, 0.4489, -0.01995, -0.9656, 0.2593, -0.0319, -0.9651, 0.2598, -0.06366, -0.9887, 0.1357, 0.001675, -0.9896, 0.1439, -0.08175, -0.07567, 0.9938, -0.08175, -0.07567, 0.9938, -0.08175, -0.07567, 0.9938, -0.08175, -0.07567, 0.9938, 0.0008762, -0.003971, -1.0, 0.0008193, -0.004658, -1.0, 0.0008225, -0.004619, -1.0, 0.0008762, -0.003971, -1.0, -0.6923, -0.7205, 0.03929, -0.6923, -0.7205, 0.03929, -0.7433, -0.6675, 0.04457, -0.7478, -0.6624, 0.04506, -0.5703, -0.6719, 0.4726, -0.5283, -0.7114, 0.4635, -0.5213, -0.6777, 0.5186, -0.5568, -0.6335, 0.5373, 0.8518, 0.3711, 0.3697, 0.783, 0.5049, 0.3632, 0.776, 0.5111, 0.3696, 0.8489, 0.3616, 0.3856, -0.01454, -0.9998, 0.0133, 0.001675, -0.9896, 0.1439, -0.06366, -0.9887, 0.1357, -0.08007, -0.9968, 0.003405, -0.6866, 0.7241, 0.06497, -0.6864, 0.7243, 0.06547, -0.6825, 0.7272, 0.07316, -0.6825, 0.7272, 0.07316, 0.876, 0.4396, -0.1986, 0.9605, 0.2336, -0.151, 0.9605, 0.2336, -0.151, 0.8997, 0.3938, -0.1884, 0.4215, 0.8596, 0.2888, 0.4434, 0.8518, 0.2789, 0.5417, 0.8376, 0.07095, 0.4846, 0.8477, 0.2159, 0.4906, -0.851, -0.1872, 0.4587, -0.8614, -0.2182, 0.3596, -0.8813, -0.3067, 0.3596, -0.8813, -0.3067, -0.3857, 0.9209, 0.05613, -0.4089, 0.9113, 0.04835, -0.4274, 0.9004, 0.08128, -0.4095, 0.907, 0.09821, -0.4089, 0.9113, 0.04835, -0.4374, 0.8985, 0.0386, -0.4477, 0.8919, 0.06426, -0.4274, 0.9004, 0.08128, 0.752, 0.616, -0.2346, 0.876, 0.4396, -0.1986, 0.8997, 0.3938, -0.1884, 0.752, 0.616, -0.2346, 0.8957, -0.4328, -0.1019, 0.8957, -0.4328, -0.1019, 0.8957, -0.4328, -0.1019, 0.8957, -0.4328, -0.1019, -0.9178, 0.388, -0.08445, -0.9178, 0.388, -0.08445, -0.9303, 0.3663, 0.01848, -0.9286, 0.3712, -0.002918, 0.3996, 0.8548, 0.3312, 0.4011, 0.8613, 0.3119, 0.4434, 0.8518, 0.2789, 0.4215, 0.8596, 0.2888, 0.8692, 0.371, 0.327, 0.7945, 0.513, 0.3251, 0.7889, 0.5045, 0.3508, 0.8556, 0.3882, 0.3424, -0.02665, -0.999, -0.03588, -0.01454, -0.9998, 0.0133, -0.08007, -0.9968, 0.003405, -0.08347, -0.9953, -0.04914, -0.4095, 0.907, 0.09821, -0.4274, 0.9004, 0.08128, -0.4426, 0.8892, 0.1156, -0.4204, 0.8986, 0.1258, -0.4274, 0.9004, 0.08128, -0.4477, 0.8919, 0.06426, -0.4646, 0.8789, 0.1083, -0.4426, 0.8892, 0.1156, 0.9083, 0.2653, 0.3234, 0.8692, 0.371, 0.327, 0.8556, 0.3882, 0.3424, 0.9048, 0.2557, 0.3407, 0.6989, -0.6916, 0.1822, 0.6696, -0.7271, 0.1519, 0.6701, -0.7216, 0.1738, 0.6927, -0.6966, 0.187, -0.9286, 0.3712, -0.002918, -0.9303, 0.3663, 0.01848, -0.929, 0.3382, 0.1506, -0.9306, 0.3406, 0.1342, -0.5994, -0.6301, 0.4936, -0.5703, -0.6719, 0.4726, -0.5568, -0.6335, 0.5373, -0.5755, -0.6083, 0.5467, -0.1436, -0.9876, -0.06306, -0.08347, -0.9953, -0.04914, -0.08007, -0.9968, 0.003405, -0.1708, -0.9852, -0.01186, -0.7184, 0.6918, -0.07289, -0.7184, 0.6918, -0.07289, -0.7077, 0.7063, -0.01615, -0.7054, 0.7088, -0.005485, -0.1685, -0.5879, 0.7912, -0.3306, -0.5942, 0.7333, -0.2532, -0.6115, 0.7496, -0.1358, -0.5966, 0.791, -0.7112, -0.7005, 0.05984, -0.6669, -0.7451, -0.01014, -0.673, -0.7397, -0.001077, -0.7112, -0.7005, 0.05984, -0.7478, -0.6624, 0.04506, -0.7433, -0.6675, 0.04457, -0.7991, -0.599, 0.05061, -0.7991, -0.599, 0.05061, 0.6696, -0.7271, 0.1519, 0.6955, -0.7011, 0.1573, 0.6885, -0.7024, 0.1805, 0.6701, -0.7216, 0.1738, 0.6955, -0.7011, 0.1573, 0.7248, -0.6669, 0.1731, 0.7315, -0.6534, 0.1948, 0.6885, -0.7024, 0.1805, 0.6465, -0.7352, 0.2039, 0.6828, -0.6987, 0.2136, 0.6664, -0.7086, 0.2322, 0.6135, -0.7538, 0.2355, 0.00362, -0.003738, -1.0, 0.00316, -0.004113, -1.0, 0.003065, -0.004191, -1.0, 0.00362, -0.003738, -1.0, 0.6135, -0.7538, 0.2355, 0.6664, -0.7086, 0.2322, 0.6586, -0.7127, 0.2415, 0.6121, -0.7508, 0.2482, -0.1358, -0.5966, 0.791, -0.06789, -0.5921, 0.803, 0.008045, -0.5596, 0.8287, 0.008045, -0.5596, 0.8287, 0.002693, -0.5619, 0.8272, 0.1349, -0.5486, 0.8251, 0.1349, -0.5486, 0.8251, 0.1349, -0.5486, 0.8251, 0.1349, -0.5486, 0.8251, 0.6701, -0.7216, 0.1738, 0.6885, -0.7024, 0.1805, 0.6828, -0.6987, 0.2136, 0.6465, -0.7352, 0.2039, -0.6273, -0.6548, 0.4216, -0.5772, -0.7005, 0.4196, -0.5703, -0.6719, 0.4726, -0.5994, -0.6301, 0.4936, -0.7054, 0.7088, -0.005485, -0.7077, 0.7063, -0.01615, -0.6864, 0.7243, 0.06547, -0.6866, 0.7241, 0.06497, 0.3362, 0.8435, 0.4189, 0.3711, 0.8476, 0.3794, 0.4011, 0.8613, 0.3119, 0.3996, 0.8548, 0.3312, 0.8556, 0.3882, 0.3424, 0.7889, 0.5045, 0.3508, 0.783, 0.5049, 0.3632, 0.8518, 0.3711, 0.3697, -0.5772, -0.7005, 0.4196, -0.5325, -0.737, 0.4163, -0.5283, -0.7114, 0.4635, -0.5703, -0.6719, 0.4726, 0.6885, -0.7024, 0.1805, 0.7315, -0.6534, 0.1948, 0.7295, -0.6478, 0.2194, 0.6828, -0.6987, 0.2136, -0.4204, 0.8986, 0.1258, -0.4426, 0.8892, 0.1156, -0.4556, 0.8806, 0.1307, -0.4173, 0.899, 0.1328, -0.4426, 0.8892, 0.1156, -0.4646, 0.8789, 0.1083, -0.4742, 0.8728, 0.1151, -0.4556, 0.8806, 0.1307, 0.9048, 0.2557, 0.3407, 0.8556, 0.3882, 0.3424, 0.8518, 0.3711, 0.3697, 0.8997, 0.2312, 0.3703, 0.6927, -0.6966, 0.187, 0.6701, -0.7216, 0.1738, 0.6465, -0.7352, 0.2039, 0.6723, -0.7121, 0.2026, -0.9306, 0.3406, 0.1342, -0.929, 0.3382, 0.1506, -0.9003, 0.3443, 0.2664, -0.9146, 0.3389, 0.2206, 0.0008193, -0.004658, -1.0, 0.0007721, -0.005228, -1.0, 0.0007721, -0.005228, -1.0, 0.0007721, -0.005228, -1.0, 0.0008225, -0.004619, -1.0, -0.3956, 0.6185, 0.6789, -0.3956, 0.6185, 0.6789, -0.3956, 0.6185, 0.6789, -0.3956, 0.6185, 0.6789, -0.3956, 0.6185, 0.6789, 0.4906, -0.851, -0.1872, 0.5966, -0.7993, -0.07256, 0.5966, -0.7993, -0.07256, 0.4587, -0.8614, -0.2182, -0.9996, 0.009495, 0.0264, -0.9996, 0.009495, 0.0264, -0.7327, -0.6774, 0.06536, -0.9156, -0.3988, 0.05157, 0.9683, 0.2316, 0.0937, 0.9629, 0.2525, 0.09567, 0.464, 0.8769, 0.1256, 0.42, 0.8989, 0.1247, 0.42, 0.8989, 0.1247, 0.464, 0.8769, 0.1256, -0.296, 0.9529, 0.06607, -0.3107, 0.9486, 0.05965, -1.024e-07, 1.984e-07, -1.0, -6.847e-08, 1.989e-07, -1.0, 4.65e-08, 2.009e-07, -1.0, -1.253e-07, 8.496e-08, -1.0, -1.489e-07, 1.639e-07, -1.0, -2.481e-08, 1.79e-07, -1.0, -2.118e-08, 1.371e-07, -1.0, -2.118e-08, 1.371e-07, -1.0, -2.481e-08, 1.79e-07, -1.0, 6.857e-08, 1.947e-07, -1.0, 6.867e-08, 1.822e-07, -1.0, -1.868e-07, 1.969e-07, -1.0, -1.868e-07, 1.969e-07, -1.0, -6.847e-08, 1.989e-07, -1.0, -1.024e-07, 1.984e-07, -1.0, -2.481e-08, 1.79e-07, -1.0, -6.581e-08, 2.214e-07, -1.0, 6.843e-08, 2.114e-07, -1.0, 6.857e-08, 1.947e-07, -1.0, -2.481e-08, 1.79e-07, -1.0, -1.489e-07, 1.639e-07, -1.0, -1.683e-07, 2.291e-07, -1.0, -1.683e-07, 2.291e-07, -1.0, -6.581e-08, 2.214e-07, -1.0, -0.9156, -0.3988, 0.05157, -0.7327, -0.6774, 0.06536, 0.3076, -0.9486, 0.07493, 0.2268, -0.9711, 0.07486, 0.4577, -0.4771, 0.7503, 0.4913, -0.4325, 0.7561, 0.4554, -0.48, 0.7498, 0.4302, 0.5498, 0.716, 0.6439, 0.4202, 0.6394, 0.5638, 0.4985, 0.6585, 0.421, 0.5653, 0.7093, 0.421, 0.5653, 0.7093, 0.3569, 0.6041, 0.7125, 0.2161, 0.6302, 0.7457, 0.2161, 0.6302, 0.7457, 0.2263, 0.6287, 0.744, 0.9805, 0.1757, 0.08826, 0.9805, 0.1757, 0.08826, 0.9629, 0.2525, 0.09567, 0.9683, 0.2316, 0.0937, 0.2354, 0.6273, 0.7423, 0.4302, 0.5498, 0.716, 0.421, 0.5653, 0.7093, 0.2263, 0.6287, 0.744, -0.3107, 0.9486, 0.05965, -0.296, 0.9529, 0.06607, -0.344, 0.938, 0.04227, -0.3474, 0.9369, 0.03991, -0.8561, -0.5131, 0.0613, -0.9289, -0.365, 0.06252, -0.7079, -0.704, 0.05652, -0.7079, -0.704, 0.05652, 0.421, 0.5653, 0.7093, 0.5638, 0.4985, 0.6585, 0.478, 0.5691, 0.669, 0.3569, 0.6041, 0.7125, -0.916, 0.3967, 0.05911, -0.8177, 0.5729, 0.05615, -0.9289, -0.365, 0.06252, -0.8561, -0.5131, 0.0613, -0.3474, 0.9369, 0.03991, -0.344, 0.938, 0.04227, -0.8177, 0.5729, 0.05615, -0.916, 0.3967, 0.05911, 0.2268, -0.9711, 0.07486, 0.3076, -0.9486, 0.07493, 0.6598, -0.7484, 0.06784, 0.6598, -0.7484, 0.06784, 0.4304, -0.5109, 0.7441, 0.4577, -0.4771, 0.7503, 0.4554, -0.48, 0.7498, 0.4304, -0.5109, 0.7441])] * 3)])

# ---- objects
ob_resource_rock_2 = bpy.data.objects.new('Resource_Rock_2', me_cube_056)

# ---- transforms, parenting, visibility, modifiers, constraints
ob_resource_rock_2.location = (0.0, 0.0, 0.0)
ob_resource_rock_2.color = (0.8, 0.8, 0.8, 1.0)
ob_resource_rock_2.lineart.crease_threshold = 0.0

# ---- collection membership
col_collection.objects.link(ob_resource_rock_2)

# ---- scene / render settings (as saved in the file)
scene.frame_start = 1; scene.frame_end = 250; scene.frame_set(1)
scene.render.engine = 'BLENDER_EEVEE_NEXT'
scene.cycles.sampling_pattern = 'TABULATED_SOBOL'
scene.cycles.use_light_tree = False
scene.view_settings.view_transform = 'Filmic'
bpy.context.view_layer.update()

# ---- added for rendering (the .blend has no active camera and no usable light): camera, sun
cam_auto = bpy.data.cameras.new('AutoCamera')
cam_auto.lens = 50.0
cam_auto.sensor_width = 36.0
cam_auto.clip_end = 1000.0
ob_auto_camera = bpy.data.objects.new('AutoCamera', cam_auto)
scene.collection.objects.link(ob_auto_camera)
ob_auto_camera.location = (0.901394, -1.06743, 0.902031)
ob_auto_camera.rotation_euler = (1.09748, -7.21219e-08, 0.694738)
scene.camera = ob_auto_camera
light_auto_sun = bpy.data.lights.new('AutoSun', 'SUN')
light_auto_sun.energy = 3.0
light_auto_sun.angle = 0.0523599
ob_auto_sun = bpy.data.objects.new('AutoSun', light_auto_sun)
scene.collection.objects.link(ob_auto_sun)
ob_auto_sun.rotation_euler = (0.872665, 0.174533, 0.523599)
bpy.context.view_layer.update()
